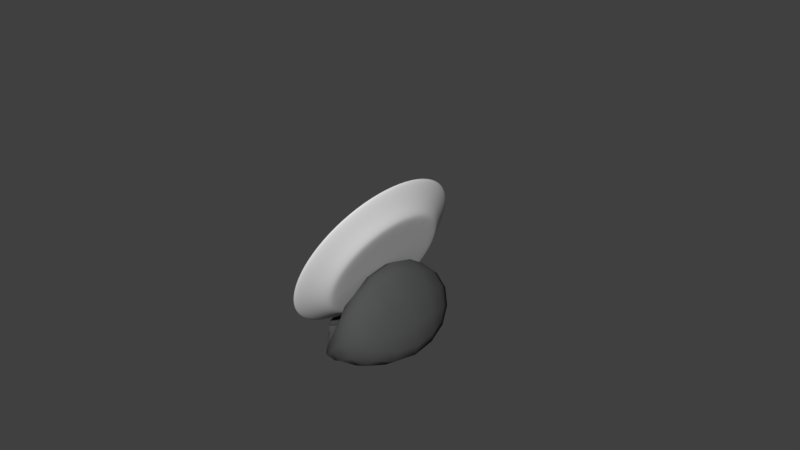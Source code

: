 # Source: Ornament.blend  (saved by Blender 2.79.0; exported with 4.5.12 LTS)
import bpy
from mathutils import Matrix  # noqa: F401  (used for matrix-valued properties, if any)

bpy.ops.wm.read_factory_settings(use_empty=True)
scene = bpy.context.scene
scene.name = 'Scene'

# ---- collections
col_collection_1 = bpy.data.collections.new('Collection 1'); scene.collection.children.link(col_collection_1)

# ---- materials (node trees are filled in below, after node groups)
mat_material_001 = bpy.data.materials.new('Material.001')
mat_material_001.alpha_threshold = 0.0
mat_material_001.use_transparent_shadow = False
mat_material_001.diffuse_color = (0.0838, 0.08714, 0.08463, 1.0)
mat_material_001.roughness = 0.5
mat_material_002 = bpy.data.materials.new('Material.002')
mat_material_002.alpha_threshold = 0.0
mat_material_002.use_transparent_shadow = False
mat_material_002.roughness = 0.5

# ---- material node trees

# ---- world
world_world = bpy.data.worlds.new('World'); scene.world = world_world
world_world.color = (0.05088, 0.05088, 0.05088)
world_world.use_sun_shadow = False
world_world.sun_shadow_jitter_overblur = 0.0
world_world.cycles.sampling_method = 'MANUAL'

# ---- cameras
cam_camera = bpy.data.cameras.new('Camera')
cam_camera.clip_end = 100.0
cam_camera.lens = 35.0
cam_camera.sensor_width = 32.0
cam_camera.sensor_height = 18.0
cam_camera.ortho_scale = 7.314
cam_camera.dof.focus_distance = 0.0
cam_camera.dof.aperture_fstop = 128.0

# ---- meshes
me_cube_001 = bpy.data.meshes.new('Cube.001')
me_cube_001.from_pydata([(-1.823, 0.0002833, -0.7518), (-1.781, 0.0002069, -0.7495), (-1.819, 0.05994, -0.7595), (-1.861, 0.0004494, -0.7615), (-1.819, -0.05921, -0.7595), (-1.775, -0.09011, -0.7564), (-1.775, 0.09066, -0.7564), (-1.856, 0.0398, -0.7689), (-1.856, -0.03873, -0.7689), (-0.7674, 0.9025, -0.448), (-0.9033, 0.9155, -0.6119), (-0.8683, 0.8421, -0.2589), (-0.645, 0.8194, -0.2892), (-0.6704, 0.8421, -0.6425), (-0.8245, 0.8545, -0.7574), (-0.9821, 0.8545, -0.4664), (-0.7566, 0.7639, -0.09431), (-0.5494, 0.7639, -0.5058), (-0.4711, 0.0, -0.05413), (-0.4906, 0.3507, -0.08043), (-0.6322, 0.0, 0.2099), (-0.4906, -0.3507, -0.08043), (-0.349, 0.0, -0.3708), (-0.381, 0.3264, -0.3666), (-0.6368, 0.3264, 0.1563), (-0.6368, -0.3264, 0.1563), (-0.381, -0.3264, -0.3666), (-0.7674, -0.9025, -0.448), (-0.645, -0.8194, -0.2892), (-0.8683, -0.8421, -0.2589), (-0.9033, -0.9154, -0.6119), (-0.6704, -0.8421, -0.6425), (-0.5494, -0.7639, -0.5058), (-0.7566, -0.7639, -0.09431), (-0.9821, -0.8544, -0.4664), (-0.8245, -0.8544, -0.7574), (-0.5161, 2.01e-05, -0.9365), (-0.5359, 0.3607, -0.9042), (-0.3701, 0.0, -0.8396), (-0.5359, -0.3606, -0.9042), (-0.7062, 8.041e-05, -0.9757), (-0.7194, 0.3663, -0.9515), (-0.4007, 0.3264, -0.8041), (-0.4007, -0.3264, -0.8041), (-0.7194, -0.3661, -0.9515), (-1.019, 1.639e-06, 0.04048), (-1.003, 0.3606, 0.002812), (-1.1, 6.557e-06, -0.2481), (-1.003, -0.3606, 0.002812), (-0.9199, 0.0, 0.2611), (-0.9054, 0.3264, 0.204), (-1.087, 0.3662, -0.2723), (-1.087, -0.3662, -0.2723), (-0.9054, -0.3264, 0.204), (-1.89, 0.001817, -0.8669), (-1.883, -0.01807, -0.8671), (-1.896, 0.001247, -0.8208), (-1.883, 0.02168, -0.8671), (-1.871, 0.002356, -0.9135), (-1.865, -0.01915, -0.9104), (-1.889, -0.02002, -0.8242), (-1.889, 0.02257, -0.8242), (-1.865, 0.02375, -0.9104), (-1.743, 0.002854, -0.9879), (-1.682, 0.002666, -0.992), (-1.745, -0.05551, -0.9801), (-1.795, 0.002902, -0.9761), (-1.745, 0.06104, -0.9801), (-1.685, 0.08582, -0.984), (-1.685, -0.08065, -0.984), (-1.795, -0.03698, -0.9688), (-1.795, 0.04259, -0.9688), (-1.782, 0.1443, -0.87), (-1.725, 0.2107, -0.8711), (-1.765, 0.1359, -0.9172), (-1.828, 0.0899, -0.8688), (-1.797, 0.1361, -0.8224), (-1.744, 0.2019, -0.8209), (-1.708, 0.1957, -0.9199), (-1.812, 0.08757, -0.9115), (-1.838, 0.0861, -0.8262), (-1.782, -0.1411, -0.87), (-1.725, -0.2078, -0.8711), (-1.797, -0.134, -0.8224), (-1.828, -0.08655, -0.8688), (-1.765, -0.1317, -0.9172), (-1.708, -0.1918, -0.9199), (-1.744, -0.2, -0.8209), (-1.838, -0.08372, -0.8262), (-1.812, -0.08327, -0.9115), (-1.237, -0.7568, -0.8721), (-1.145, -0.8272, -0.8323), (-1.27, -0.7087, -0.8237), (-1.318, -0.6782, -0.8834), (-1.205, -0.7056, -0.9202), (-1.104, -0.772, -0.8952), (-1.185, -0.772, -0.7695), (-1.347, -0.6422, -0.8379), (-1.29, -0.6301, -0.9275), (-1.531, -0.4412, -0.8773), (-1.463, -0.5189, -0.8791), (-1.554, -0.4484, -0.8304), (-1.598, -0.3614, -0.8749), (-1.509, -0.4004, -0.9235), (-1.438, -0.4747, -0.9248), (-1.488, -0.5154, -0.832), (-1.62, -0.3652, -0.8262), (-1.577, -0.3286, -0.9223), (-1.237, 0.7575, -0.8721), (-1.145, 0.8276, -0.8323), (-1.205, 0.7066, -0.9202), (-1.318, 0.6792, -0.8834), (-1.27, 0.7092, -0.8237), (-1.185, 0.7723, -0.7695), (-1.104, 0.7726, -0.8952), (-1.29, 0.6315, -0.9275), (-1.347, 0.6429, -0.8379), (-1.531, 0.4432, -0.8773), (-1.463, 0.5205, -0.8791), (-1.509, 0.4031, -0.9235), (-1.598, 0.3636, -0.8749), (-1.554, 0.4497, -0.8304), (-1.488, 0.5165, -0.832), (-1.438, 0.4769, -0.9248), (-1.577, 0.3317, -0.9223), (-1.62, 0.3667, -0.8262), (-1.157, 0.0006611, -0.992), (-1.044, 0.0004021, -0.9895), (-1.163, -0.302, -0.984), (-1.248, 0.0009558, -0.9928), (-1.163, 0.3033, -0.984), (-1.05, 0.3314, -0.979), (-1.05, -0.3306, -0.979), (-1.253, -0.2695, -0.9855), (-1.253, 0.2713, -0.9855), (-1.475, 0.001852, -0.9924), (-1.402, 0.001563, -0.9925), (-1.479, -0.1705, -0.9847), (-1.546, 0.002133, -0.9922), (-1.479, 0.1741, -0.9847), (-1.406, 0.2055, -0.985), (-1.406, -0.2025, -0.985), (-1.55, -0.1396, -0.9845), (-1.55, 0.1437, -0.9845), (-1.314, 5.149e-05, -0.7523), (-1.246, 3.279e-05, -0.6752), (-1.31, 0.3056, -0.7599), (-1.376, 6.828e-05, -0.7748), (-1.31, -0.3054, -0.7599), (-1.239, -0.3309, -0.6856), (-1.239, 0.331, -0.6856), (-1.377, 0.2823, -0.7804), (-1.377, -0.2821, -0.7804), (-1.59, -0.4288, -0.7592), (-1.585, -0.4335, -0.7692), (-1.541, -0.4464, -0.762), (-1.592, -0.4255, -0.757), (-1.639, -0.3569, -0.7557), (-1.641, -0.3562, -0.7644), (-1.529, -0.4647, -0.7712), (-1.545, -0.4386, -0.7601), (-1.639, -0.3557, -0.754), (-1.482, 6.941e-05, -0.7764), (-1.477, 6.815e-05, -0.7716), (-1.49, 0.1956, -0.7759), (-1.494, 7.22e-05, -0.7807), (-1.49, -0.1954, -0.7759), (-1.484, -0.2066, -0.7711), (-1.484, 0.2067, -0.7711), (-1.501, 0.1696, -0.78), (-1.501, -0.1694, -0.78), (-1.469, 6.949e-05, -0.7642), (-1.454, 7.572e-05, -0.7664), (-1.476, 0.2186, -0.7643), (-1.474, 6.751e-05, -0.7646), (-1.476, -0.2184, -0.7643), (-1.461, -0.2363, -0.7682), (-1.461, 0.2365, -0.7682), (-1.482, 0.2118, -0.7641), (-1.482, -0.2116, -0.7641), (-1.59, 0.429, -0.7592), (-1.585, 0.4339, -0.7692), (-1.639, 0.3571, -0.7557), (-1.592, 0.4257, -0.757), (-1.541, 0.4466, -0.762), (-1.529, 0.465, -0.7712), (-1.641, 0.3566, -0.7644), (-1.639, 0.3559, -0.754), (-1.545, 0.4388, -0.7601), (-1.713, 0.0001285, -0.7485), (-1.723, 0.0001486, -0.7493), (-1.705, -0.1288, -0.7496), (-1.71, 0.0001216, -0.7495), (-1.705, 0.1291, -0.7496), (-1.715, 0.1282, -0.7523), (-1.715, -0.1278, -0.7523), (-1.702, -0.1287, -0.75), (-1.702, 0.1289, -0.75), (-1.592, 9.458e-05, -0.782), (-1.551, 8.517e-05, -0.7838), (-1.592, 0.148, -0.7811), (-1.633, 0.000104, -0.7785), (-1.592, -0.1478, -0.7811), (-1.554, -0.1468, -0.7828), (-1.554, 0.147, -0.7828), (-1.63, 0.1294, -0.7779), (-1.63, -0.1292, -0.7779), (-1.592, 0.3959, -0.7694), (-1.592, 0.4156, -0.7642), (-1.636, 0.3323, -0.7665), (-1.592, 0.352, -0.7745), (-1.548, 0.4067, -0.7721), (-1.546, 0.4283, -0.7671), (-1.638, 0.3474, -0.7612), (-1.631, 0.2999, -0.7716), (-1.553, 0.3572, -0.7766), (-1.701, 0.0001197, -0.7623), (-1.707, 0.000121, -0.7567), (-1.694, -0.121, -0.7627), (-1.689, 0.000117, -0.7682), (-1.694, 0.1213, -0.7627), (-1.699, 0.1258, -0.7572), (-1.699, -0.1256, -0.7572), (-1.683, -0.112, -0.7683), (-1.683, 0.1122, -0.7683), (-1.592, -0.3957, -0.7694), (-1.592, -0.4154, -0.7642), (-1.548, -0.4065, -0.7721), (-1.592, -0.3518, -0.7745), (-1.636, -0.3321, -0.7665), (-1.638, -0.3472, -0.7612), (-1.546, -0.4282, -0.7671), (-1.553, -0.3571, -0.7766), (-1.631, -0.2996, -0.7716), (-0.9059, 0.3532, -0.9688), (-0.8967, 0.000201, -0.9844), (-0.9059, -0.3528, -0.9688), (-0.9797, -0.8235, -0.8439), (-1.035, -0.8823, -0.7503), (-1.09, -0.8235, -0.6566), (-1.164, -0.3529, -0.5317), (-1.173, 1.639e-05, -0.5161), (-1.164, 0.353, -0.5317), (-1.09, 0.8237, -0.6566), (-1.035, 0.8826, -0.7503), (-0.9797, 0.8238, -0.8439), (-0.4684, 0.599, -0.6941), (-0.5893, 0.6613, -0.8066), (-0.7588, 0.6714, -0.8787), (-1.048, 0.6714, -0.3451), (-0.9534, 0.6613, -0.1003), (-0.8536, 0.599, 0.07231), (-0.6714, 0.599, 0.03992), (-0.5486, 0.6432, -0.1589), (-0.455, 0.599, -0.3972), (-0.3403, -0.3021, -0.6314), (-0.303, 0.0, -0.6595), (-0.3403, 0.3021, -0.6314), (-0.7862, 0.3021, 0.2742), (-0.7943, 0.0, 0.3416), (-0.7862, -0.3021, 0.2742), (-0.6714, -0.599, 0.03992), (-0.5486, -0.6432, -0.1589), (-0.455, -0.599, -0.3972), (-0.7588, -0.6713, -0.8787), (-0.5893, -0.6613, -0.8066), (-0.4684, -0.599, -0.6941), (-0.8536, -0.599, 0.07231), (-0.9534, -0.6613, -0.1003), (-1.048, -0.6713, -0.3451), (-1.834, 0.03024, -0.9467), (-1.838, 0.002754, -0.9525), (-1.834, -0.02491, -0.9467), (-1.846, -0.04597, -0.9076), (-1.863, -0.04515, -0.8677), (-1.869, -0.04656, -0.8282), (-1.88, -0.02643, -0.7891), (-1.887, 0.0007542, -0.783), (-1.88, 0.02806, -0.7891), (-1.869, 0.04913, -0.8282), (-1.863, 0.04865, -0.8677), (-1.846, 0.05037, -0.9076), (-1.761, 0.1637, -0.7793), (-1.81, 0.1089, -0.7828), (-1.846, 0.07109, -0.7907), (-1.37, -0.5132, -0.8005), (-1.296, -0.559, -0.7834), (-1.219, -0.6066, -0.7171), (-1.693, -0.1501, -0.96), (-1.752, -0.1038, -0.9565), (-1.798, -0.06854, -0.9472), (-1.267, 0.4966, -0.9638), (-1.179, 0.5554, -0.9601), (-1.071, 0.6072, -0.9476), (-1.219, 0.6068, -0.7171), (-1.296, 0.5592, -0.7834), (-1.37, 0.5135, -0.8005), (-1.512, 0.4897, -0.7929), (-1.574, 0.4407, -0.7915), (-1.636, 0.3584, -0.786), (-1.846, -0.06953, -0.7907), (-1.81, -0.1076, -0.7828), (-1.761, -0.1627, -0.7793), (-1.636, -0.3576, -0.786), (-1.574, -0.44, -0.7915), (-1.512, -0.4891, -0.7929), (-1.071, -0.6065, -0.9476), (-1.179, -0.5543, -0.9601), (-1.267, -0.4949, -0.9638), (-1.418, -0.3726, -0.9624), (-1.49, -0.3142, -0.9618), (-1.56, -0.2577, -0.9611), (-1.798, 0.07363, -0.9472), (-1.752, 0.1088, -0.9565), (-1.693, 0.1548, -0.96), (-1.56, 0.2614, -0.9611), (-1.49, 0.3175, -0.9618), (-1.418, 0.3753, -0.9624), (-1.42, -0.5765, -0.8335), (-1.392, -0.597, -0.8809), (-1.365, -0.5512, -0.9262), (-1.684, -0.2782, -0.8221), (-1.663, -0.2825, -0.8727), (-1.644, -0.259, -0.9211), (-1.365, 0.553, -0.9262), (-1.392, 0.5984, -0.8809), (-1.42, 0.5774, -0.8335), (-1.644, 0.2625, -0.9211), (-1.663, 0.2851, -0.8727), (-1.684, 0.2798, -0.8221), (-1.33, -0.2355, -0.9852), (-1.326, 0.001264, -0.9926), (-1.33, 0.2379, -0.9852), (-1.618, -0.1096, -0.9842), (-1.615, 0.002404, -0.9921), (-1.618, 0.1143, -0.9842), (-1.43, 0.2597, -0.7742), (-1.425, 7.805e-05, -0.7702), (-1.43, -0.2595, -0.7742), (-1.736, 0.118, -0.7554), (-1.744, 0.0001766, -0.7501), (-1.736, -0.1176, -0.7554), (-1.545, 0.4349, -0.7627), (-1.592, 0.4219, -0.7597), (-1.638, 0.3527, -0.7567), (-1.638, -0.3525, -0.7567), (-1.592, -0.4217, -0.7597), (-1.545, -0.4347, -0.7627), (-1.483, 0.2099, -0.7667), (-1.475, 6.775e-05, -0.7672), (-1.483, -0.2097, -0.7667), (-1.701, 0.1277, -0.7527), (-1.709, 0.0001214, -0.7522), (-1.701, -0.1275, -0.7527), (-1.485, -0.4116, -0.7708), (-1.5, -0.3847, -0.7638), (-1.505, -0.3742, -0.7626), (-1.678, -0.2498, -0.7515), (-1.681, -0.2503, -0.7523), (-1.687, -0.2489, -0.7584), (-1.485, 0.4119, -0.7708), (-1.5, 0.3849, -0.7638), (-1.505, 0.3744, -0.7626), (-1.687, 0.2493, -0.7584), (-1.681, 0.2506, -0.7523), (-1.678, 0.25, -0.7515), (-1.556, 0.273, -0.7803), (-1.592, 0.273, -0.7786), (-1.627, 0.2366, -0.7757), (-1.627, -0.2364, -0.7757), (-1.592, -0.2728, -0.7786), (-1.556, -0.2729, -0.7803), (-1.521, 0.1472, -0.7825), (-1.516, 7.722e-05, -0.7835), (-1.521, -0.1471, -0.7825), (-1.662, 0.1109, -0.7735), (-1.667, 0.0001119, -0.7738), (-1.662, -0.1106, -0.7735), (-1.507, 0.3655, -0.7696), (-1.511, 0.3461, -0.7744), (-1.52, 0.3012, -0.7784), (-1.52, -0.3011, -0.7784), (-1.511, -0.3459, -0.7744), (-1.507, -0.3653, -0.7696), (-1.676, 0.2441, -0.7587), (-1.672, 0.2346, -0.764), (-1.663, 0.2152, -0.7692), (-1.676, -0.2439, -0.7587), (-1.672, -0.2344, -0.764), (-1.663, -0.215, -0.7692), (-0.9336, -0.647, -0.922), (-1.136, -0.647, -0.5785), (-0.9336, 0.6473, -0.922), (-1.136, 0.6471, -0.5785), (-0.4138, -0.5093, -0.5794), (-0.7718, -0.5093, 0.1422), (-0.4138, 0.5093, -0.5794), (-0.7718, 0.5093, 0.1422), (-1.827, 0.05145, -0.935), (-1.827, -0.04647, -0.935), (-1.867, -0.04751, -0.8014), (-1.867, 0.0494, -0.8014), (-1.447, 0.4826, -0.7889), (-1.704, 0.2426, -0.7744), (-1.704, -0.2419, -0.7744), (-1.447, -0.4822, -0.7889), (-1.343, -0.4328, -0.9631), (-1.628, -0.203, -0.9605), (-1.628, 0.2072, -0.9605), (-1.343, 0.435, -0.9631), (-1.506, 0.371, -0.7652), (-1.677, 0.2478, -0.7542), (-1.677, -0.2476, -0.7542), (-1.506, -0.3709, -0.7652), (-1.531, 0.2458, -0.7806), (-1.652, 0.1899, -0.7728), (-1.652, -0.1897, -0.7728), (-1.531, -0.2456, -0.7806)], [], [(0, 4, 5, 1), (1, 5, 341, 340), (4, 301, 302, 5), (5, 302, 404, 341), (0, 1, 6, 2), (2, 6, 282, 283), (1, 340, 339, 6), (6, 339, 403, 282), (0, 2, 7, 3), (3, 7, 278, 277), (2, 283, 284, 7), (7, 284, 401, 278), (0, 3, 8, 4), (4, 8, 300, 301), (3, 277, 276, 8), (8, 276, 400, 300), (9, 13, 14, 10), (10, 14, 245, 244), (13, 247, 248, 14), (14, 248, 392, 245), (9, 10, 15, 11), (11, 15, 249, 250), (10, 244, 243, 15), (15, 243, 393, 249), (9, 11, 16, 12), (12, 16, 252, 253), (11, 250, 251, 16), (16, 251, 397, 252), (9, 12, 17, 13), (13, 17, 246, 247), (12, 253, 254, 17), (17, 254, 396, 246), (18, 22, 23, 19), (19, 23, 254, 253), (22, 256, 257, 23), (23, 257, 396, 254), (18, 19, 24, 20), (20, 24, 258, 259), (19, 253, 252, 24), (24, 252, 397, 258), (18, 20, 25, 21), (21, 25, 261, 262), (20, 259, 260, 25), (25, 260, 395, 261), (18, 21, 26, 22), (22, 26, 255, 256), (21, 262, 263, 26), (26, 263, 394, 255), (27, 31, 32, 28), (28, 32, 263, 262), (31, 265, 266, 32), (32, 266, 394, 263), (27, 28, 33, 29), (29, 33, 267, 268), (28, 262, 261, 33), (33, 261, 395, 267), (27, 29, 34, 30), (30, 34, 239, 238), (29, 268, 269, 34), (34, 269, 391, 239), (27, 30, 35, 31), (31, 35, 264, 265), (30, 238, 237, 35), (35, 237, 390, 264), (36, 40, 41, 37), (37, 41, 248, 247), (40, 235, 234, 41), (41, 234, 392, 248), (36, 37, 42, 38), (38, 42, 257, 256), (37, 247, 246, 42), (42, 246, 396, 257), (36, 38, 43, 39), (39, 43, 266, 265), (38, 256, 255, 43), (43, 255, 394, 266), (36, 39, 44, 40), (40, 44, 236, 235), (39, 265, 264, 44), (44, 264, 390, 236), (45, 49, 50, 46), (46, 50, 251, 250), (49, 259, 258, 50), (50, 258, 397, 251), (45, 46, 51, 47), (47, 51, 242, 241), (46, 250, 249, 51), (51, 249, 393, 242), (45, 47, 52, 48), (48, 52, 269, 268), (47, 241, 240, 52), (52, 240, 391, 269), (45, 48, 53, 49), (49, 53, 260, 259), (48, 268, 267, 53), (53, 267, 395, 260), (54, 58, 59, 55), (55, 59, 273, 274), (58, 271, 272, 59), (59, 272, 399, 273), (54, 55, 60, 56), (56, 60, 276, 277), (55, 274, 275, 60), (60, 275, 400, 276), (54, 56, 61, 57), (57, 61, 279, 280), (56, 277, 278, 61), (61, 278, 401, 279), (54, 57, 62, 58), (58, 62, 270, 271), (57, 280, 281, 62), (62, 281, 398, 270), (63, 67, 68, 64), (64, 68, 335, 334), (67, 313, 314, 68), (68, 314, 408, 335), (63, 64, 69, 65), (65, 69, 288, 289), (64, 334, 333, 69), (69, 333, 407, 288), (63, 65, 70, 66), (66, 70, 272, 271), (65, 289, 290, 70), (70, 290, 399, 272), (63, 66, 71, 67), (67, 71, 312, 313), (66, 271, 270, 71), (71, 270, 398, 312), (72, 76, 77, 73), (73, 77, 329, 328), (76, 283, 282, 77), (77, 282, 403, 329), (72, 73, 78, 74), (74, 78, 314, 313), (73, 328, 327, 78), (78, 327, 408, 314), (72, 74, 79, 75), (75, 79, 281, 280), (74, 313, 312, 79), (79, 312, 398, 281), (72, 75, 80, 76), (76, 80, 284, 283), (75, 280, 279, 80), (80, 279, 401, 284), (81, 85, 86, 82), (82, 86, 323, 322), (85, 289, 288, 86), (86, 288, 407, 323), (81, 82, 87, 83), (83, 87, 302, 301), (82, 322, 321, 87), (87, 321, 404, 302), (81, 83, 88, 84), (84, 88, 275, 274), (83, 301, 300, 88), (88, 300, 400, 275), (81, 84, 89, 85), (85, 89, 290, 289), (84, 274, 273, 89), (89, 273, 399, 290), (90, 94, 95, 91), (91, 95, 237, 238), (94, 307, 306, 95), (95, 306, 390, 237), (90, 91, 96, 92), (92, 96, 287, 286), (91, 238, 239, 96), (96, 239, 391, 287), (90, 92, 97, 93), (93, 97, 318, 319), (92, 286, 285, 97), (97, 285, 405, 318), (90, 93, 98, 94), (94, 98, 308, 307), (93, 319, 320, 98), (98, 320, 406, 308), (99, 103, 104, 100), (100, 104, 320, 319), (103, 310, 309, 104), (104, 309, 406, 320), (99, 100, 105, 101), (101, 105, 305, 304), (100, 319, 318, 105), (105, 318, 405, 305), (99, 101, 106, 102), (102, 106, 321, 322), (101, 304, 303, 106), (106, 303, 404, 321), (99, 102, 107, 103), (103, 107, 311, 310), (102, 322, 323, 107), (107, 323, 407, 311), (108, 112, 113, 109), (109, 113, 243, 244), (112, 295, 294, 113), (113, 294, 393, 243), (108, 109, 114, 110), (110, 114, 293, 292), (109, 244, 245, 114), (114, 245, 392, 293), (108, 110, 115, 111), (111, 115, 324, 325), (110, 292, 291, 115), (115, 291, 409, 324), (108, 111, 116, 112), (112, 116, 296, 295), (111, 325, 326, 116), (116, 326, 402, 296), (117, 121, 122, 118), (118, 122, 326, 325), (121, 298, 297, 122), (122, 297, 402, 326), (117, 118, 123, 119), (119, 123, 317, 316), (118, 325, 324, 123), (123, 324, 409, 317), (117, 119, 124, 120), (120, 124, 327, 328), (119, 316, 315, 124), (124, 315, 408, 327), (117, 120, 125, 121), (121, 125, 299, 298), (120, 328, 329, 125), (125, 329, 403, 299), (126, 130, 131, 127), (127, 131, 234, 235), (130, 292, 293, 131), (131, 293, 392, 234), (126, 127, 132, 128), (128, 132, 306, 307), (127, 235, 236, 132), (132, 236, 390, 306), (126, 128, 133, 129), (129, 133, 330, 331), (128, 307, 308, 133), (133, 308, 406, 330), (126, 129, 134, 130), (130, 134, 291, 292), (129, 331, 332, 134), (134, 332, 409, 291), (135, 139, 140, 136), (136, 140, 332, 331), (139, 316, 317, 140), (140, 317, 409, 332), (135, 136, 141, 137), (137, 141, 309, 310), (136, 331, 330, 141), (141, 330, 406, 309), (135, 137, 142, 138), (138, 142, 333, 334), (137, 310, 311, 142), (142, 311, 407, 333), (135, 138, 143, 139), (139, 143, 315, 316), (138, 334, 335, 143), (143, 335, 408, 315), (144, 148, 149, 145), (145, 149, 240, 241), (148, 286, 287, 149), (149, 287, 391, 240), (144, 145, 150, 146), (146, 150, 294, 295), (145, 241, 242, 150), (150, 242, 393, 294), (144, 146, 151, 147), (147, 151, 336, 337), (146, 295, 296, 151), (151, 296, 402, 336), (144, 147, 152, 148), (148, 152, 285, 286), (147, 337, 338, 152), (152, 338, 405, 285), (153, 157, 158, 154), (154, 158, 303, 304), (157, 358, 359, 158), (158, 359, 404, 303), (153, 154, 159, 155), (155, 159, 354, 355), (154, 304, 305, 159), (159, 305, 405, 354), (153, 155, 160, 156), (156, 160, 347, 346), (155, 355, 356, 160), (160, 356, 413, 347), (153, 156, 161, 157), (157, 161, 357, 358), (156, 346, 345, 161), (161, 345, 412, 357), (162, 166, 167, 163), (163, 167, 350, 349), (166, 382, 383, 167), (167, 383, 413, 350), (162, 163, 168, 164), (164, 168, 378, 379), (163, 349, 348, 168), (168, 348, 410, 378), (162, 164, 169, 165), (165, 169, 372, 373), (164, 379, 380, 169), (169, 380, 414, 372), (162, 165, 170, 166), (166, 170, 381, 382), (165, 373, 374, 170), (170, 374, 417, 381), (171, 175, 176, 172), (172, 176, 338, 337), (175, 355, 354, 176), (176, 354, 405, 338), (171, 172, 177, 173), (173, 177, 360, 361), (172, 337, 336, 177), (177, 336, 402, 360), (171, 173, 178, 174), (174, 178, 348, 349), (173, 361, 362, 178), (178, 362, 410, 348), (171, 174, 179, 175), (175, 179, 356, 355), (174, 349, 350, 179), (179, 350, 413, 356), (180, 184, 185, 181), (181, 185, 297, 298), (184, 361, 360, 185), (185, 360, 402, 297), (180, 181, 186, 182), (182, 186, 363, 364), (181, 298, 299, 186), (186, 299, 403, 363), (180, 182, 187, 183), (183, 187, 344, 343), (182, 364, 365, 187), (187, 365, 411, 344), (180, 183, 188, 184), (184, 188, 362, 361), (183, 343, 342, 188), (188, 342, 410, 362), (189, 193, 194, 190), (190, 194, 339, 340), (193, 364, 363, 194), (194, 363, 403, 339), (189, 190, 195, 191), (191, 195, 359, 358), (190, 340, 341, 195), (195, 341, 404, 359), (189, 191, 196, 192), (192, 196, 353, 352), (191, 358, 357, 196), (196, 357, 412, 353), (189, 192, 197, 193), (193, 197, 365, 364), (192, 352, 351, 197), (197, 351, 411, 365), (198, 202, 203, 199), (199, 203, 374, 373), (202, 370, 371, 203), (203, 371, 417, 374), (198, 199, 204, 200), (200, 204, 366, 367), (199, 373, 372, 204), (204, 372, 414, 366), (198, 200, 205, 201), (201, 205, 375, 376), (200, 367, 368, 205), (205, 368, 415, 375), (198, 201, 206, 202), (202, 206, 369, 370), (201, 376, 377, 206), (206, 377, 416, 369), (207, 211, 212, 208), (208, 212, 342, 343), (211, 379, 378, 212), (212, 378, 410, 342), (207, 208, 213, 209), (209, 213, 384, 385), (208, 343, 344, 213), (213, 344, 411, 384), (207, 209, 214, 210), (210, 214, 368, 367), (209, 385, 386, 214), (214, 386, 415, 368), (207, 210, 215, 211), (211, 215, 380, 379), (210, 367, 366, 215), (215, 366, 414, 380), (216, 220, 221, 217), (217, 221, 351, 352), (220, 385, 384, 221), (221, 384, 411, 351), (216, 217, 222, 218), (218, 222, 387, 388), (217, 352, 353, 222), (222, 353, 412, 387), (216, 218, 223, 219), (219, 223, 377, 376), (218, 388, 389, 223), (223, 389, 416, 377), (216, 219, 224, 220), (220, 224, 386, 385), (219, 376, 375, 224), (224, 375, 415, 386), (225, 229, 230, 226), (226, 230, 345, 346), (229, 388, 387, 230), (230, 387, 412, 345), (225, 226, 231, 227), (227, 231, 383, 382), (226, 346, 347, 231), (231, 347, 413, 383), (225, 227, 232, 228), (228, 232, 371, 370), (227, 382, 381, 232), (232, 381, 417, 371), (225, 228, 233, 229), (229, 233, 389, 388), (228, 370, 369, 233), (233, 369, 416, 389)])
me_cube_001.polygons.foreach_set('use_smooth', [True] * 416)
_uv = me_cube_001.uv_layers.new(name='UVMap')
_uv.uv.foreach_set('vector', [0.4403, 0.9229, 0.4403, 0.909, 0.4467, 0.902, 0.4467, 0.9229, 0.4467, 0.9229, 0.4467, 0.902, 0.4531, 0.895, 0.4531, 0.9229, 0.4403, 0.909, 0.4403, 0.8951, 0.4467, 0.8811, 0.4467, 0.902, 0.4467, 0.902, 0.4467, 0.8811, 0.4531, 0.8671, 0.4531, 0.895, 0.4403, 0.9229, 0.4467, 0.9229, 0.4467, 0.9439, 0.4403, 0.9368, 0.4403, 0.9368, 0.4467, 0.9439, 0.4467, 0.9648, 0.4403, 0.9508, 0.4467, 0.9229, 0.4531, 0.9229, 0.4531, 0.9509, 0.4467, 0.9439, 0.4467, 0.9439, 0.4531, 0.9509, 0.4531, 0.9788, 0.4467, 0.9648, 0.4403, 0.9229, 0.4403, 0.9368, 0.4339, 0.9298, 0.4339, 0.9229, 0.4339, 0.9229, 0.4339, 0.9298, 0.4275, 0.9228, 0.4275, 0.9229, 0.4403, 0.9368, 0.4403, 0.9508, 0.4339, 0.9367, 0.4339, 0.9298, 0.4339, 0.9298, 0.4339, 0.9367, 0.4275, 0.9227, 0.4275, 0.9228, 0.4403, 0.9229, 0.4339, 0.9229, 0.4339, 0.916, 0.4403, 0.909, 0.4403, 0.909, 0.4339, 0.916, 0.4339, 0.9091, 0.4403, 0.8951, 0.4339, 0.9229, 0.4275, 0.9229, 0.4275, 0.923, 0.4339, 0.916, 0.4339, 0.916, 0.4275, 0.923, 0.4275, 0.9231, 0.4339, 0.9091, 0.8904, 0.7068, 0.892, 0.7668, 0.8473, 0.7684, 0.8449, 0.7318, 0.8449, 0.7318, 0.8473, 0.7684, 0.8026, 0.77, 0.7994, 0.7568, 0.892, 0.7668, 0.8936, 0.8268, 0.8497, 0.8051, 0.8473, 0.7684, 0.8473, 0.7684, 0.8497, 0.8051, 0.8058, 0.7833, 0.8026, 0.77, 0.8904, 0.7068, 0.8449, 0.7318, 0.8425, 0.6952, 0.8888, 0.6468, 0.8888, 0.6468, 0.8425, 0.6952, 0.8402, 0.6586, 0.8872, 0.5868, 0.8449, 0.7318, 0.7994, 0.7568, 0.7963, 0.7436, 0.8425, 0.6952, 0.8425, 0.6952, 0.7963, 0.7436, 0.7931, 0.7304, 0.8402, 0.6586, 0.8904, 0.7068, 0.8888, 0.6468, 0.9351, 0.5984, 0.9359, 0.6818, 0.9359, 0.6818, 0.9351, 0.5984, 0.9814, 0.55, 0.9814, 0.6568, 0.8888, 0.6468, 0.8872, 0.5868, 0.9343, 0.515, 0.9351, 0.5984, 0.9351, 0.5984, 0.9343, 0.515, 0.9814, 0.4432, 0.9814, 0.55, 0.8904, 0.7068, 0.9359, 0.6818, 0.9367, 0.7652, 0.892, 0.7668, 0.892, 0.7668, 0.9367, 0.7652, 0.9375, 0.8486, 0.8936, 0.8268, 0.9359, 0.6818, 0.9814, 0.6568, 0.9814, 0.7636, 0.9367, 0.7652, 0.9367, 0.7652, 0.9814, 0.7636, 0.9814, 0.8704, 0.9375, 0.8486, 0.2045, 0.2301, 0.2045, 0.1247, 0.2974, 0.1247, 0.2974, 0.2301, 0.2974, 0.2301, 0.2974, 0.1247, 0.3904, 0.1247, 0.3904, 0.2301, 0.2045, 0.1247, 0.2045, 0.01927, 0.2974, 0.01927, 0.2974, 0.1247, 0.2974, 0.1247, 0.2974, 0.01927, 0.3904, 0.01927, 0.3904, 0.1247, 0.2045, 0.2301, 0.2974, 0.2301, 0.2974, 0.3355, 0.2045, 0.3355, 0.2045, 0.3355, 0.2974, 0.3355, 0.2974, 0.4409, 0.2045, 0.4409, 0.2974, 0.2301, 0.3904, 0.2301, 0.3904, 0.3355, 0.2974, 0.3355, 0.2974, 0.3355, 0.3904, 0.3355, 0.3904, 0.4409, 0.2974, 0.4409, 0.2045, 0.2301, 0.2045, 0.3355, 0.1115, 0.3355, 0.1115, 0.2301, 0.1115, 0.2301, 0.1115, 0.3355, 0.01859, 0.3355, 0.01859, 0.2301, 0.2045, 0.3355, 0.2045, 0.4409, 0.1115, 0.4409, 0.1115, 0.3355, 0.1115, 0.3355, 0.1115, 0.4409, 0.01859, 0.4409, 0.01859, 0.3355, 0.2045, 0.2301, 0.1115, 0.2301, 0.1115, 0.1247, 0.2045, 0.1247, 0.2045, 0.1247, 0.1115, 0.1247, 0.1115, 0.01927, 0.2045, 0.01927, 0.1115, 0.2301, 0.01859, 0.2301, 0.01859, 0.1247, 0.1115, 0.1247, 0.1115, 0.1247, 0.01859, 0.1247, 0.01859, 0.01927, 0.1115, 0.01927, 0.1159, 0.6431, 0.1175, 0.5831, 0.1622, 0.5847, 0.1614, 0.6681, 0.1614, 0.6681, 0.1622, 0.5847, 0.2069, 0.5863, 0.2069, 0.6931, 0.1175, 0.5831, 0.1191, 0.5231, 0.163, 0.5013, 0.1622, 0.5847, 0.1622, 0.5847, 0.163, 0.5013, 0.2069, 0.4795, 0.2069, 0.5863, 0.1159, 0.6431, 0.1614, 0.6681, 0.1606, 0.7515, 0.1143, 0.7031, 0.1143, 0.7031, 0.1606, 0.7515, 0.1598, 0.8349, 0.1128, 0.7631, 0.1614, 0.6681, 0.2069, 0.6931, 0.2069, 0.7999, 0.1606, 0.7515, 0.1606, 0.7515, 0.2069, 0.7999, 0.2069, 0.9067, 0.1598, 0.8349, 0.1159, 0.6431, 0.1143, 0.7031, 0.06805, 0.6547, 0.07042, 0.6181, 0.07042, 0.6181, 0.06805, 0.6547, 0.02176, 0.6063, 0.02493, 0.5931, 0.1143, 0.7031, 0.1128, 0.7631, 0.06567, 0.6913, 0.06805, 0.6547, 0.06805, 0.6547, 0.06567, 0.6913, 0.01859, 0.6196, 0.02176, 0.6063, 0.1159, 0.6431, 0.07042, 0.6181, 0.0728, 0.5815, 0.1175, 0.5831, 0.1175, 0.5831, 0.0728, 0.5815, 0.07518, 0.5448, 0.1191, 0.5231, 0.07042, 0.6181, 0.02493, 0.5931, 0.0281, 0.5799, 0.0728, 0.5815, 0.0728, 0.5815, 0.0281, 0.5799, 0.03127, 0.5666, 0.07518, 0.5448, 0.6889, 0.2119, 0.6465, 0.2119, 0.6465, 0.1179, 0.6889, 0.1162, 0.6889, 0.1162, 0.6465, 0.1179, 0.6465, 0.02377, 0.6889, 0.02039, 0.6465, 0.2119, 0.6104, 0.2119, 0.6104, 0.1212, 0.6465, 0.1179, 0.6465, 0.1179, 0.6104, 0.1212, 0.6104, 0.03053, 0.6465, 0.02377, 0.6889, 0.2119, 0.6889, 0.1162, 0.7355, 0.1156, 0.7355, 0.212, 0.7355, 0.212, 0.7355, 0.1156, 0.7842, 0.1156, 0.7842, 0.212, 0.6889, 0.1162, 0.6889, 0.02039, 0.7355, 0.01927, 0.7355, 0.1156, 0.7355, 0.1156, 0.7355, 0.01927, 0.7842, 0.01927, 0.7842, 0.1156, 0.6889, 0.2119, 0.7355, 0.212, 0.7355, 0.3083, 0.6889, 0.3077, 0.6889, 0.3077, 0.7355, 0.3083, 0.7355, 0.4046, 0.6889, 0.4035, 0.7355, 0.212, 0.7842, 0.212, 0.7842, 0.3083, 0.7355, 0.3083, 0.7355, 0.3083, 0.7842, 0.3083, 0.7842, 0.4046, 0.7355, 0.4046, 0.6889, 0.2119, 0.6889, 0.3077, 0.6465, 0.306, 0.6465, 0.2119, 0.6465, 0.2119, 0.6465, 0.306, 0.6104, 0.3026, 0.6104, 0.2119, 0.6889, 0.3077, 0.6889, 0.4035, 0.6465, 0.4001, 0.6465, 0.306, 0.6465, 0.306, 0.6465, 0.4001, 0.6104, 0.3933, 0.6104, 0.3026, 0.5917, 0.6359, 0.5096, 0.6359, 0.5096, 0.5395, 0.5917, 0.5395, 0.5917, 0.5395, 0.5096, 0.5395, 0.5096, 0.4432, 0.5917, 0.4432, 0.5096, 0.6359, 0.4275, 0.6359, 0.4275, 0.5395, 0.5096, 0.5395, 0.5096, 0.5395, 0.4275, 0.5395, 0.4275, 0.4432, 0.5096, 0.4432, 0.5917, 0.6359, 0.5917, 0.5395, 0.6738, 0.5395, 0.6738, 0.6359, 0.6738, 0.6359, 0.6738, 0.5395, 0.7559, 0.5395, 0.7559, 0.6359, 0.5917, 0.5395, 0.5917, 0.4432, 0.6738, 0.4432, 0.6738, 0.5395, 0.6738, 0.5395, 0.6738, 0.4432, 0.7559, 0.4432, 0.7559, 0.5395, 0.5917, 0.6359, 0.6738, 0.6359, 0.6738, 0.7322, 0.5917, 0.7322, 0.5917, 0.7322, 0.6738, 0.7322, 0.6738, 0.8285, 0.5917, 0.8285, 0.6738, 0.6359, 0.7559, 0.6359, 0.7559, 0.7322, 0.6738, 0.7322, 0.6738, 0.7322, 0.7559, 0.7322, 0.7559, 0.8285, 0.6738, 0.8285, 0.5917, 0.6359, 0.5917, 0.7322, 0.5096, 0.7322, 0.5096, 0.6359, 0.5096, 0.6359, 0.5096, 0.7322, 0.4275, 0.7322, 0.4275, 0.6359, 0.5917, 0.7322, 0.5917, 0.8285, 0.5096, 0.8285, 0.5096, 0.7322, 0.5096, 0.7322, 0.5096, 0.8285, 0.4275, 0.8285, 0.4275, 0.7322, 0.2693, 0.6718, 0.2818, 0.6716, 0.2819, 0.6752, 0.2694, 0.6753, 0.2694, 0.6753, 0.2819, 0.6752, 0.2822, 0.6806, 0.2697, 0.6806, 0.2818, 0.6716, 0.2944, 0.6715, 0.2944, 0.6751, 0.2819, 0.6752, 0.2819, 0.6752, 0.2944, 0.6751, 0.2946, 0.6805, 0.2822, 0.6806, 0.2693, 0.6718, 0.2694, 0.6753, 0.2569, 0.6755, 0.2568, 0.672, 0.2568, 0.672, 0.2569, 0.6755, 0.2444, 0.6756, 0.2442, 0.6721, 0.2694, 0.6753, 0.2697, 0.6806, 0.2573, 0.6807, 0.2569, 0.6755, 0.2569, 0.6755, 0.2573, 0.6807, 0.2448, 0.6807, 0.2444, 0.6756, 0.2693, 0.6718, 0.2568, 0.672, 0.2569, 0.6685, 0.2694, 0.6683, 0.2694, 0.6683, 0.2569, 0.6685, 0.2573, 0.6633, 0.2697, 0.663, 0.2568, 0.672, 0.2442, 0.6721, 0.2444, 0.6687, 0.2569, 0.6685, 0.2569, 0.6685, 0.2444, 0.6687, 0.2448, 0.6635, 0.2573, 0.6633, 0.2693, 0.6718, 0.2694, 0.6683, 0.2819, 0.6681, 0.2818, 0.6716, 0.2818, 0.6716, 0.2819, 0.6681, 0.2944, 0.6678, 0.2944, 0.6715, 0.2694, 0.6683, 0.2697, 0.663, 0.2822, 0.6627, 0.2819, 0.6681, 0.2819, 0.6681, 0.2822, 0.6627, 0.2946, 0.6625, 0.2944, 0.6678, 0.4512, 0.2114, 0.4512, 0.1971, 0.4633, 0.19, 0.4633, 0.2114, 0.4633, 0.2114, 0.4633, 0.19, 0.4757, 0.1827, 0.4757, 0.2115, 0.4512, 0.1971, 0.4512, 0.1829, 0.4633, 0.1686, 0.4633, 0.19, 0.4633, 0.19, 0.4633, 0.1686, 0.4757, 0.1539, 0.4757, 0.1827, 0.4512, 0.2114, 0.4633, 0.2114, 0.4633, 0.2329, 0.4512, 0.2256, 0.4512, 0.2256, 0.4633, 0.2329, 0.4633, 0.2543, 0.4512, 0.2399, 0.4633, 0.2114, 0.4757, 0.2115, 0.4757, 0.2403, 0.4633, 0.2329, 0.4633, 0.2329, 0.4757, 0.2403, 0.4757, 0.2691, 0.4633, 0.2543, 0.4512, 0.2114, 0.4512, 0.2256, 0.4393, 0.2185, 0.4393, 0.2113, 0.4393, 0.2113, 0.4393, 0.2185, 0.4275, 0.2115, 0.4275, 0.2113, 0.4512, 0.2256, 0.4512, 0.2399, 0.4393, 0.2257, 0.4393, 0.2185, 0.4393, 0.2185, 0.4393, 0.2257, 0.4275, 0.2117, 0.4275, 0.2115, 0.4512, 0.2114, 0.4393, 0.2113, 0.4393, 0.2041, 0.4512, 0.1971, 0.4512, 0.1971, 0.4393, 0.2041, 0.4393, 0.1969, 0.4512, 0.1829, 0.4393, 0.2113, 0.4275, 0.2113, 0.4275, 0.2111, 0.4393, 0.2041, 0.4393, 0.2041, 0.4275, 0.2111, 0.4275, 0.2108, 0.4393, 0.1969, 0.271, 0.6428, 0.2587, 0.643, 0.2597, 0.6295, 0.2718, 0.6293, 0.2718, 0.6293, 0.2597, 0.6295, 0.2608, 0.6148, 0.2727, 0.6145, 0.2587, 0.643, 0.2465, 0.6433, 0.2476, 0.6298, 0.2597, 0.6295, 0.2597, 0.6295, 0.2476, 0.6298, 0.2488, 0.615, 0.2608, 0.6148, 0.271, 0.6428, 0.2718, 0.6293, 0.2839, 0.629, 0.2832, 0.6425, 0.2832, 0.6425, 0.2839, 0.629, 0.296, 0.6288, 0.2955, 0.6422, 0.2718, 0.6293, 0.2727, 0.6145, 0.2847, 0.6143, 0.2839, 0.629, 0.2839, 0.629, 0.2847, 0.6143, 0.2966, 0.6141, 0.296, 0.6288, 0.271, 0.6428, 0.2832, 0.6425, 0.2826, 0.654, 0.2703, 0.6542, 0.2703, 0.6542, 0.2826, 0.654, 0.2822, 0.6627, 0.2697, 0.663, 0.2832, 0.6425, 0.2955, 0.6422, 0.295, 0.6537, 0.2826, 0.654, 0.2826, 0.654, 0.295, 0.6537, 0.2946, 0.6625, 0.2822, 0.6627, 0.271, 0.6428, 0.2703, 0.6542, 0.2579, 0.6545, 0.2587, 0.643, 0.2587, 0.643, 0.2579, 0.6545, 0.2455, 0.6548, 0.2465, 0.6433, 0.2703, 0.6542, 0.2697, 0.663, 0.2573, 0.6633, 0.2579, 0.6545, 0.2579, 0.6545, 0.2573, 0.6633, 0.2448, 0.6635, 0.2455, 0.6548, 0.271, 0.701, 0.2832, 0.7009, 0.2839, 0.7145, 0.2718, 0.7145, 0.2718, 0.7145, 0.2839, 0.7145, 0.2847, 0.7293, 0.2727, 0.7293, 0.2832, 0.7009, 0.2955, 0.7009, 0.296, 0.7145, 0.2839, 0.7145, 0.2839, 0.7145, 0.296, 0.7145, 0.2966, 0.7293, 0.2847, 0.7293, 0.271, 0.701, 0.2718, 0.7145, 0.2597, 0.7145, 0.2587, 0.701, 0.2587, 0.701, 0.2597, 0.7145, 0.2476, 0.7145, 0.2465, 0.701, 0.2718, 0.7145, 0.2727, 0.7293, 0.2608, 0.7293, 0.2597, 0.7145, 0.2597, 0.7145, 0.2608, 0.7293, 0.2488, 0.7293, 0.2476, 0.7145, 0.271, 0.701, 0.2587, 0.701, 0.2579, 0.6894, 0.2703, 0.6894, 0.2703, 0.6894, 0.2579, 0.6894, 0.2573, 0.6807, 0.2697, 0.6806, 0.2587, 0.701, 0.2465, 0.701, 0.2455, 0.6895, 0.2579, 0.6894, 0.2579, 0.6894, 0.2455, 0.6895, 0.2448, 0.6807, 0.2573, 0.6807, 0.271, 0.701, 0.2703, 0.6894, 0.2826, 0.6894, 0.2832, 0.7009, 0.2832, 0.7009, 0.2826, 0.6894, 0.295, 0.6894, 0.2955, 0.7009, 0.2703, 0.6894, 0.2697, 0.6806, 0.2822, 0.6806, 0.2826, 0.6894, 0.2826, 0.6894, 0.2822, 0.6806, 0.2946, 0.6805, 0.295, 0.6894, 0.2789, 0.8287, 0.2898, 0.8287, 0.2907, 0.8467, 0.28, 0.8467, 0.28, 0.8467, 0.2907, 0.8467, 0.2916, 0.8648, 0.2811, 0.8648, 0.2898, 0.8287, 0.3007, 0.8287, 0.3014, 0.8467, 0.2907, 0.8467, 0.2907, 0.8467, 0.3014, 0.8467, 0.3022, 0.8648, 0.2916, 0.8648, 0.2789, 0.8287, 0.28, 0.8467, 0.2692, 0.8467, 0.2679, 0.8287, 0.2679, 0.8287, 0.2692, 0.8467, 0.2585, 0.8467, 0.257, 0.8287, 0.28, 0.8467, 0.2811, 0.8648, 0.2705, 0.8648, 0.2692, 0.8467, 0.2692, 0.8467, 0.2705, 0.8648, 0.26, 0.8648, 0.2585, 0.8467, 0.2789, 0.8287, 0.2679, 0.8287, 0.2667, 0.8109, 0.2778, 0.8109, 0.2778, 0.8109, 0.2667, 0.8109, 0.2654, 0.7936, 0.2767, 0.7936, 0.2679, 0.8287, 0.257, 0.8287, 0.2556, 0.8109, 0.2667, 0.8109, 0.2667, 0.8109, 0.2556, 0.8109, 0.2541, 0.7936, 0.2654, 0.7936, 0.2789, 0.8287, 0.2778, 0.8109, 0.2889, 0.8109, 0.2898, 0.8287, 0.2898, 0.8287, 0.2889, 0.8109, 0.3, 0.8109, 0.3007, 0.8287, 0.2778, 0.8109, 0.2767, 0.7936, 0.288, 0.7936, 0.2889, 0.8109, 0.2889, 0.8109, 0.288, 0.7936, 0.2992, 0.7936, 0.3, 0.8109, 0.2746, 0.7604, 0.2863, 0.7604, 0.2871, 0.7767, 0.2757, 0.7767, 0.2757, 0.7767, 0.2871, 0.7767, 0.288, 0.7936, 0.2767, 0.7936, 0.2863, 0.7604, 0.2979, 0.7604, 0.2986, 0.7767, 0.2871, 0.7767, 0.2871, 0.7767, 0.2986, 0.7767, 0.2992, 0.7936, 0.288, 0.7936, 0.2746, 0.7604, 0.2757, 0.7767, 0.2642, 0.7767, 0.263, 0.7604, 0.263, 0.7604, 0.2642, 0.7767, 0.2527, 0.7767, 0.2514, 0.7604, 0.2757, 0.7767, 0.2767, 0.7936, 0.2654, 0.7936, 0.2642, 0.7767, 0.2642, 0.7767, 0.2654, 0.7936, 0.2541, 0.7936, 0.2527, 0.7767, 0.2746, 0.7604, 0.263, 0.7604, 0.2619, 0.7446, 0.2737, 0.7446, 0.2737, 0.7446, 0.2619, 0.7446, 0.2608, 0.7293, 0.2727, 0.7293, 0.263, 0.7604, 0.2514, 0.7604, 0.2501, 0.7446, 0.2619, 0.7446, 0.2619, 0.7446, 0.2501, 0.7446, 0.2488, 0.7293, 0.2608, 0.7293, 0.2746, 0.7604, 0.2737, 0.7446, 0.2855, 0.7446, 0.2863, 0.7604, 0.2863, 0.7604, 0.2855, 0.7446, 0.2972, 0.7446, 0.2979, 0.7604, 0.2737, 0.7446, 0.2727, 0.7293, 0.2847, 0.7293, 0.2855, 0.7446, 0.2855, 0.7446, 0.2847, 0.7293, 0.2966, 0.7293, 0.2972, 0.7446, 0.2789, 0.5155, 0.2679, 0.5155, 0.2692, 0.4976, 0.28, 0.4975, 0.28, 0.4975, 0.2692, 0.4976, 0.2705, 0.4795, 0.2811, 0.4795, 0.2679, 0.5155, 0.257, 0.5156, 0.2585, 0.4976, 0.2692, 0.4976, 0.2692, 0.4976, 0.2585, 0.4976, 0.26, 0.4795, 0.2705, 0.4795, 0.2789, 0.5155, 0.28, 0.4975, 0.2907, 0.4975, 0.2898, 0.5154, 0.2898, 0.5154, 0.2907, 0.4975, 0.3014, 0.4975, 0.3007, 0.5154, 0.28, 0.4975, 0.2811, 0.4795, 0.2916, 0.4795, 0.2907, 0.4975, 0.2907, 0.4975, 0.2916, 0.4795, 0.3022, 0.4795, 0.3014, 0.4975, 0.2789, 0.5155, 0.2898, 0.5154, 0.2889, 0.5331, 0.2778, 0.5332, 0.2778, 0.5332, 0.2889, 0.5331, 0.288, 0.5504, 0.2767, 0.5505, 0.2898, 0.5154, 0.3007, 0.5154, 0.3, 0.533, 0.2889, 0.5331, 0.2889, 0.5331, 0.3, 0.533, 0.2992, 0.5502, 0.288, 0.5504, 0.2789, 0.5155, 0.2778, 0.5332, 0.2667, 0.5333, 0.2679, 0.5155, 0.2679, 0.5155, 0.2667, 0.5333, 0.2556, 0.5334, 0.257, 0.5156, 0.2778, 0.5332, 0.2767, 0.5505, 0.2654, 0.5506, 0.2667, 0.5333, 0.2667, 0.5333, 0.2654, 0.5506, 0.2541, 0.5507, 0.2556, 0.5334, 0.2746, 0.5835, 0.263, 0.5837, 0.2642, 0.5674, 0.2757, 0.5673, 0.2757, 0.5673, 0.2642, 0.5674, 0.2654, 0.5506, 0.2767, 0.5505, 0.263, 0.5837, 0.2514, 0.5839, 0.2527, 0.5676, 0.2642, 0.5674, 0.2642, 0.5674, 0.2527, 0.5676, 0.2541, 0.5507, 0.2654, 0.5506, 0.2746, 0.5835, 0.2757, 0.5673, 0.2871, 0.5671, 0.2863, 0.5834, 0.2863, 0.5834, 0.2871, 0.5671, 0.2986, 0.567, 0.2979, 0.5832, 0.2757, 0.5673, 0.2767, 0.5505, 0.288, 0.5504, 0.2871, 0.5671, 0.2871, 0.5671, 0.288, 0.5504, 0.2992, 0.5502, 0.2986, 0.567, 0.2746, 0.5835, 0.2863, 0.5834, 0.2855, 0.5991, 0.2737, 0.5993, 0.2737, 0.5993, 0.2855, 0.5991, 0.2847, 0.6143, 0.2727, 0.6145, 0.2863, 0.5834, 0.2979, 0.5832, 0.2972, 0.5989, 0.2855, 0.5991, 0.2855, 0.5991, 0.2972, 0.5989, 0.2966, 0.6141, 0.2847, 0.6143, 0.2746, 0.5835, 0.2737, 0.5993, 0.2619, 0.5995, 0.263, 0.5837, 0.263, 0.5837, 0.2619, 0.5995, 0.2501, 0.5997, 0.2514, 0.5839, 0.2737, 0.5993, 0.2727, 0.6145, 0.2608, 0.6148, 0.2619, 0.5995, 0.2619, 0.5995, 0.2608, 0.6148, 0.2488, 0.615, 0.2501, 0.5997, 0.5612, 0.2118, 0.5612, 0.1341, 0.5826, 0.1268, 0.5826, 0.2119, 0.5826, 0.2119, 0.5826, 0.1268, 0.6104, 0.1212, 0.6104, 0.2119, 0.5612, 0.1341, 0.5612, 0.05629, 0.5826, 0.04178, 0.5826, 0.1268, 0.5826, 0.1268, 0.5826, 0.04178, 0.6104, 0.03053, 0.6104, 0.1212, 0.5612, 0.2118, 0.5826, 0.2119, 0.5826, 0.2969, 0.5612, 0.2896, 0.5612, 0.2896, 0.5826, 0.2969, 0.5826, 0.382, 0.5612, 0.3674, 0.5826, 0.2119, 0.6104, 0.2119, 0.6104, 0.3026, 0.5826, 0.2969, 0.5826, 0.2969, 0.6104, 0.3026, 0.6104, 0.3933, 0.5826, 0.382, 0.5612, 0.2118, 0.5612, 0.2896, 0.5442, 0.2813, 0.5442, 0.2118, 0.5442, 0.2118, 0.5442, 0.2813, 0.5296, 0.2725, 0.5296, 0.2117, 0.5612, 0.2896, 0.5612, 0.3674, 0.5442, 0.3507, 0.5442, 0.2813, 0.5442, 0.2813, 0.5442, 0.3507, 0.5296, 0.3334, 0.5296, 0.2725, 0.5612, 0.2118, 0.5442, 0.2118, 0.5442, 0.1423, 0.5612, 0.1341, 0.5612, 0.1341, 0.5442, 0.1423, 0.5442, 0.07279, 0.5612, 0.05629, 0.5442, 0.2118, 0.5296, 0.2117, 0.5296, 0.1509, 0.5442, 0.1423, 0.5442, 0.1423, 0.5296, 0.1509, 0.5296, 0.09003, 0.5442, 0.07279, 0.5018, 0.2116, 0.5018, 0.1673, 0.5155, 0.1592, 0.5155, 0.2116, 0.5155, 0.2116, 0.5155, 0.1592, 0.5296, 0.1509, 0.5296, 0.2117, 0.5018, 0.1673, 0.5018, 0.123, 0.5155, 0.1068, 0.5155, 0.1592, 0.5155, 0.1592, 0.5155, 0.1068, 0.5296, 0.09003, 0.5296, 0.1509, 0.5018, 0.2116, 0.5155, 0.2116, 0.5155, 0.2641, 0.5018, 0.2559, 0.5018, 0.2559, 0.5155, 0.2641, 0.5155, 0.3165, 0.5018, 0.3002, 0.5155, 0.2116, 0.5296, 0.2117, 0.5296, 0.2725, 0.5155, 0.2641, 0.5155, 0.2641, 0.5296, 0.2725, 0.5296, 0.3334, 0.5155, 0.3165, 0.5018, 0.2116, 0.5018, 0.2559, 0.4885, 0.248, 0.4885, 0.2115, 0.4885, 0.2115, 0.4885, 0.248, 0.4757, 0.2403, 0.4757, 0.2115, 0.5018, 0.2559, 0.5018, 0.3002, 0.4885, 0.2844, 0.4885, 0.248, 0.4885, 0.248, 0.4885, 0.2844, 0.4757, 0.2691, 0.4757, 0.2403, 0.5018, 0.2116, 0.4885, 0.2115, 0.4885, 0.1751, 0.5018, 0.1673, 0.5018, 0.1673, 0.4885, 0.1751, 0.4885, 0.1387, 0.5018, 0.123, 0.4885, 0.2115, 0.4757, 0.2115, 0.4757, 0.1827, 0.4885, 0.1751, 0.4885, 0.1751, 0.4757, 0.1827, 0.4757, 0.1539, 0.4885, 0.1387, 0.3559, 0.6722, 0.3559, 0.594, 0.3642, 0.5849, 0.3642, 0.6722, 0.3642, 0.6722, 0.3642, 0.5849, 0.3724, 0.5758, 0.3724, 0.6722, 0.3559, 0.594, 0.3559, 0.5157, 0.3642, 0.4976, 0.3642, 0.5849, 0.3642, 0.5849, 0.3642, 0.4976, 0.3724, 0.4795, 0.3724, 0.5758, 0.3559, 0.6722, 0.3642, 0.6722, 0.3642, 0.7594, 0.3559, 0.7504, 0.3559, 0.7504, 0.3642, 0.7594, 0.3642, 0.8467, 0.3559, 0.8286, 0.3642, 0.6722, 0.3724, 0.6722, 0.3724, 0.7685, 0.3642, 0.7594, 0.3642, 0.7594, 0.3724, 0.7685, 0.3724, 0.8648, 0.3642, 0.8467, 0.3559, 0.6722, 0.3559, 0.7504, 0.3476, 0.7413, 0.3476, 0.6722, 0.3476, 0.6722, 0.3476, 0.7413, 0.3393, 0.7322, 0.3393, 0.6722, 0.3559, 0.7504, 0.3559, 0.8286, 0.3476, 0.8104, 0.3476, 0.7413, 0.3476, 0.7413, 0.3476, 0.8104, 0.3393, 0.7923, 0.3393, 0.7322, 0.3559, 0.6722, 0.3476, 0.6722, 0.3476, 0.603, 0.3559, 0.594, 0.3559, 0.594, 0.3476, 0.603, 0.3476, 0.5339, 0.3559, 0.5157, 0.3476, 0.6722, 0.3393, 0.6722, 0.3393, 0.6121, 0.3476, 0.603, 0.3476, 0.603, 0.3393, 0.6121, 0.3393, 0.552, 0.3476, 0.5339, 0.0, 0.0, 0.0, 0.0, 0.0, 0.0, 0.0, 0.0, 0.0, 0.0, 0.0, 0.0, 0.0, 0.0, 0.0, 0.0, 0.0, 0.0, 0.0, 0.0, 0.0, 0.0, 0.0, 0.0, 0.0, 0.0, 0.0, 0.0, 0.0, 0.0, 0.0, 0.0, 0.0, 0.0, 0.0, 0.0, 0.0, 0.0, 0.0, 0.0, 0.0, 0.0, 0.0, 0.0, 0.0, 0.0, 0.0, 0.0, 0.0, 0.0, 0.0, 0.0, 0.0, 0.0, 0.0, 0.0, 0.0, 0.0, 0.0, 0.0, 0.0, 0.0, 0.0, 0.0, 0.0, 0.0, 0.0, 0.0, 0.0, 0.0, 0.0, 0.0, 0.0, 0.0, 0.0, 0.0, 0.0, 0.0, 0.0, 0.0, 0.0, 0.0, 0.0, 0.0, 0.0, 0.0, 0.0, 0.0, 0.0, 0.0, 0.0, 0.0, 0.0, 0.0, 0.0, 0.0, 0.0, 0.0, 0.0, 0.0, 0.0, 0.0, 0.0, 0.0, 0.0, 0.0, 0.0, 0.0, 0.0, 0.0, 0.0, 0.0, 0.0, 0.0, 0.0, 0.0, 0.0, 0.0, 0.0, 0.0, 0.0, 0.0, 0.0, 0.0, 0.0, 0.0, 0.0, 0.0, 0.8934, 0.1394, 0.8934, 0.08218, 0.8946, 0.08076, 0.8946, 0.1394, 0.8946, 0.1394, 0.8946, 0.08076, 0.8959, 0.07934, 0.8959, 0.1394, 0.8934, 0.08218, 0.8934, 0.02495, 0.8946, 0.02211, 0.8946, 0.08076, 0.8946, 0.08076, 0.8946, 0.02211, 0.8959, 0.01927, 0.8959, 0.07934, 0.8934, 0.1394, 0.8946, 0.1394, 0.8946, 0.1981, 0.8934, 0.1966, 0.8934, 0.1966, 0.8946, 0.1981, 0.8946, 0.2567, 0.8934, 0.2539, 0.8946, 0.1394, 0.8959, 0.1394, 0.8959, 0.1995, 0.8946, 0.1981, 0.8946, 0.1981, 0.8959, 0.1995, 0.8959, 0.2596, 0.8946, 0.2567, 0.8934, 0.1394, 0.8934, 0.1966, 0.8921, 0.1952, 0.8921, 0.1394, 0.8921, 0.1394, 0.8921, 0.1952, 0.8908, 0.1938, 0.8908, 0.1394, 0.8934, 0.1966, 0.8934, 0.2539, 0.8921, 0.251, 0.8921, 0.1952, 0.8921, 0.1952, 0.8921, 0.251, 0.8908, 0.2482, 0.8908, 0.1938, 0.8934, 0.1394, 0.8921, 0.1394, 0.8921, 0.0836, 0.8934, 0.08218, 0.8934, 0.08218, 0.8921, 0.0836, 0.8921, 0.0278, 0.8934, 0.02495, 0.8921, 0.1394, 0.8908, 0.1394, 0.8908, 0.08503, 0.8921, 0.0836, 0.8921, 0.0836, 0.8908, 0.08503, 0.8908, 0.03064, 0.8921, 0.0278, 0.0, 0.0, 0.0, 0.0, 0.0, 0.0, 0.0, 0.0, 0.0, 0.0, 0.0, 0.0, 0.0, 0.0, 0.0, 0.0, 0.0, 0.0, 0.0, 0.0, 0.0, 0.0, 0.0, 0.0, 0.0, 0.0, 0.0, 0.0, 0.0, 0.0, 0.0, 0.0, 0.0, 0.0, 0.0, 0.0, 0.0, 0.0, 0.0, 0.0, 0.0, 0.0, 0.0, 0.0, 0.0, 0.0, 0.0, 0.0, 0.0, 0.0, 0.0, 0.0, 0.0, 0.0, 0.0, 0.0, 0.0, 0.0, 0.0, 0.0, 0.0, 0.0, 0.0, 0.0, 0.0, 0.0, 0.0, 0.0, 0.0, 0.0, 0.0, 0.0, 0.0, 0.0, 0.0, 0.0, 0.0, 0.0, 0.0, 0.0, 0.0, 0.0, 0.0, 0.0, 0.0, 0.0, 0.0, 0.0, 0.0, 0.0, 0.0, 0.0, 0.0, 0.0, 0.0, 0.0, 0.0, 0.0, 0.0, 0.0, 0.0, 0.0, 0.0, 0.0, 0.0, 0.0, 0.0, 0.0, 0.0, 0.0, 0.0, 0.0, 0.0, 0.0, 0.0, 0.0, 0.0, 0.0, 0.0, 0.0, 0.0, 0.0, 0.0, 0.0, 0.0, 0.0, 0.0, 0.0, 0.0, 0.0, 0.0, 0.0, 0.0, 0.0, 0.0, 0.0, 0.0, 0.0, 0.0, 0.0, 0.0, 0.0, 0.0, 0.0, 0.0, 0.0, 0.0, 0.0, 0.0, 0.0, 0.0, 0.0, 0.0, 0.0, 0.0, 0.0, 0.0, 0.0, 0.0, 0.0, 0.0, 0.0, 0.0, 0.0, 0.0, 0.0, 0.0, 0.0, 0.0, 0.0, 0.0, 0.0, 0.0, 0.0, 0.0, 0.0, 0.0, 0.0, 0.0, 0.0, 0.0, 0.0, 0.0, 0.0, 0.0, 0.0, 0.0, 0.0, 0.0, 0.0, 0.0, 0.0, 0.0, 0.0, 0.0, 0.0, 0.0, 0.0, 0.0, 0.0, 0.0, 0.0, 0.0, 0.0, 0.0, 0.0, 0.0, 0.0, 0.0, 0.0, 0.0, 0.0, 0.0, 0.0, 0.0, 0.0, 0.0, 0.0, 0.0, 0.0, 0.0, 0.0, 0.0, 0.0, 0.0, 0.0, 0.0, 0.0, 0.0, 0.0, 0.0, 0.0, 0.0, 0.0, 0.0, 0.0, 0.0, 0.0, 0.0, 0.0, 0.0, 0.0, 0.0, 0.0, 0.0, 0.0, 0.0, 0.0, 0.0, 0.0, 0.0, 0.0, 0.0, 0.0, 0.0, 0.0, 0.0, 0.0, 0.0, 0.0, 0.0, 0.0, 0.0, 0.0, 0.0, 0.0, 0.0, 0.0, 0.0, 0.0, 0.0, 0.0, 0.0, 0.0, 0.0, 0.0, 0.0, 0.0, 0.0, 0.0, 0.0, 0.0, 0.0, 0.0, 0.0, 0.0, 0.0, 0.0, 0.0, 0.0, 0.0, 0.0, 0.0, 0.0, 0.0, 0.0, 0.0, 0.0, 0.0, 0.0, 0.0, 0.0, 0.0, 0.0, 0.0, 0.0, 0.0, 0.0, 0.0, 0.0, 0.0, 0.0, 0.0, 0.0, 0.0, 0.0, 0.0, 0.0, 0.0, 0.0, 0.0, 0.0, 0.0, 0.0, 0.0, 0.0, 0.0, 0.0, 0.0, 0.0, 0.0, 0.0, 0.0, 0.0, 0.0, 0.0, 0.0, 0.0, 0.0, 0.0, 0.0, 0.0, 0.0, 0.0, 0.0, 0.0, 0.0, 0.0, 0.0, 0.0, 0.0, 0.0, 0.0, 0.0, 0.0, 0.0, 0.0, 0.0, 0.0, 0.0, 0.0, 0.0, 0.0, 0.0, 0.0, 0.0, 0.0, 0.0, 0.0, 0.0, 0.0, 0.0, 0.0, 0.0, 0.0, 0.0, 0.0, 0.0, 0.0, 0.0, 0.0, 0.0, 0.0, 0.0, 0.8407, 0.1394, 0.8406, 0.109, 0.8468, 0.1035, 0.8469, 0.1394, 0.8469, 0.1394, 0.8468, 0.1035, 0.8535, 0.09791, 0.8536, 0.1394, 0.8406, 0.109, 0.8403, 0.08341, 0.8465, 0.0731, 0.8468, 0.1035, 0.8468, 0.1035, 0.8465, 0.0731, 0.8532, 0.06285, 0.8535, 0.09791, 0.8407, 0.1394, 0.8469, 0.1394, 0.8468, 0.1754, 0.8406, 0.1698, 0.8406, 0.1698, 0.8468, 0.1754, 0.8465, 0.2057, 0.8403, 0.1954, 0.8469, 0.1394, 0.8536, 0.1394, 0.8535, 0.1809, 0.8468, 0.1754, 0.8468, 0.1754, 0.8535, 0.1809, 0.8532, 0.216, 0.8465, 0.2057, 0.8407, 0.1394, 0.8406, 0.1698, 0.8354, 0.1643, 0.8352, 0.1394, 0.8352, 0.1394, 0.8354, 0.1643, 0.8313, 0.1608, 0.8308, 0.1394, 0.8406, 0.1698, 0.8403, 0.1954, 0.8354, 0.185, 0.8354, 0.1643, 0.8354, 0.1643, 0.8354, 0.185, 0.8323, 0.176, 0.8313, 0.1608, 0.8407, 0.1394, 0.8352, 0.1394, 0.8354, 0.1145, 0.8406, 0.109, 0.8406, 0.109, 0.8354, 0.1145, 0.8354, 0.09384, 0.8403, 0.08341, 0.8352, 0.1394, 0.8308, 0.1394, 0.8313, 0.1181, 0.8354, 0.1145, 0.8354, 0.1145, 0.8313, 0.1181, 0.8323, 0.1028, 0.8354, 0.09384, 0.8386, 0.2203, 0.8451, 0.2358, 0.8443, 0.241, 0.8376, 0.2246, 0.8376, 0.2246, 0.8443, 0.241, 0.8434, 0.2435, 0.8365, 0.2267, 0.8451, 0.2358, 0.8521, 0.2507, 0.8515, 0.2567, 0.8443, 0.241, 0.8443, 0.241, 0.8515, 0.2567, 0.8507, 0.2596, 0.8434, 0.2435, 0.8386, 0.2203, 0.8376, 0.2246, 0.8318, 0.2067, 0.833, 0.2035, 0.833, 0.2035, 0.8318, 0.2067, 0.8273, 0.1867, 0.8288, 0.1847, 0.8376, 0.2246, 0.8365, 0.2267, 0.8305, 0.2084, 0.8318, 0.2067, 0.8318, 0.2067, 0.8305, 0.2084, 0.826, 0.1879, 0.8273, 0.1867, 0.8386, 0.2203, 0.833, 0.2035, 0.8344, 0.1972, 0.8396, 0.2114, 0.8396, 0.2114, 0.8344, 0.1972, 0.8354, 0.185, 0.8403, 0.1954, 0.833, 0.2035, 0.8288, 0.1847, 0.8306, 0.1809, 0.8344, 0.1972, 0.8344, 0.1972, 0.8306, 0.1809, 0.8323, 0.176, 0.8354, 0.185, 0.8386, 0.2203, 0.8396, 0.2114, 0.8459, 0.2249, 0.8451, 0.2358, 0.8451, 0.2358, 0.8459, 0.2249, 0.8527, 0.2381, 0.8521, 0.2507, 0.8396, 0.2114, 0.8403, 0.1954, 0.8465, 0.2057, 0.8459, 0.2249, 0.8459, 0.2249, 0.8465, 0.2057, 0.8532, 0.216, 0.8527, 0.2381, 0.8254, 0.1394, 0.8262, 0.1628, 0.8246, 0.1638, 0.8237, 0.1394, 0.8237, 0.1394, 0.8246, 0.1638, 0.8232, 0.1644, 0.8223, 0.1394, 0.8262, 0.1628, 0.8288, 0.1847, 0.8273, 0.1867, 0.8246, 0.1638, 0.8246, 0.1638, 0.8273, 0.1867, 0.826, 0.1879, 0.8232, 0.1644, 0.8254, 0.1394, 0.8237, 0.1394, 0.8246, 0.1151, 0.8262, 0.116, 0.8262, 0.116, 0.8246, 0.1151, 0.8273, 0.09213, 0.8288, 0.09416, 0.8237, 0.1394, 0.8223, 0.1394, 0.8232, 0.1145, 0.8246, 0.1151, 0.8246, 0.1151, 0.8232, 0.1145, 0.826, 0.09098, 0.8273, 0.09213, 0.8254, 0.1394, 0.8262, 0.116, 0.8284, 0.1178, 0.8277, 0.1394, 0.8277, 0.1394, 0.8284, 0.1178, 0.8313, 0.1181, 0.8308, 0.1394, 0.8262, 0.116, 0.8288, 0.09416, 0.8306, 0.09798, 0.8284, 0.1178, 0.8284, 0.1178, 0.8306, 0.09798, 0.8323, 0.1028, 0.8313, 0.1181, 0.8254, 0.1394, 0.8277, 0.1394, 0.8284, 0.161, 0.8262, 0.1628, 0.8262, 0.1628, 0.8284, 0.161, 0.8306, 0.1809, 0.8288, 0.1847, 0.8277, 0.1394, 0.8308, 0.1394, 0.8313, 0.1608, 0.8284, 0.161, 0.8284, 0.161, 0.8313, 0.1608, 0.8323, 0.176, 0.8306, 0.1809, 0.8386, 0.05856, 0.833, 0.0753, 0.8318, 0.07209, 0.8376, 0.05423, 0.8376, 0.05423, 0.8318, 0.07209, 0.8305, 0.07046, 0.8365, 0.05216, 0.833, 0.0753, 0.8288, 0.09416, 0.8273, 0.09213, 0.8318, 0.07209, 0.8318, 0.07209, 0.8273, 0.09213, 0.826, 0.09098, 0.8305, 0.07046, 0.8386, 0.05856, 0.8376, 0.05423, 0.8443, 0.03781, 0.8451, 0.04306, 0.8451, 0.04306, 0.8443, 0.03781, 0.8515, 0.02211, 0.8521, 0.02817, 0.8376, 0.05423, 0.8365, 0.05216, 0.8434, 0.03535, 0.8443, 0.03781, 0.8443, 0.03781, 0.8434, 0.03535, 0.8507, 0.01927, 0.8515, 0.02211, 0.8386, 0.05856, 0.8451, 0.04306, 0.8459, 0.05389, 0.8396, 0.06744, 0.8396, 0.06744, 0.8459, 0.05389, 0.8465, 0.0731, 0.8403, 0.08341, 0.8451, 0.04306, 0.8521, 0.02817, 0.8527, 0.04068, 0.8459, 0.05389, 0.8459, 0.05389, 0.8527, 0.04068, 0.8532, 0.06285, 0.8465, 0.0731, 0.8386, 0.05856, 0.8396, 0.06744, 0.8344, 0.08166, 0.833, 0.0753, 0.833, 0.0753, 0.8344, 0.08166, 0.8306, 0.09798, 0.8288, 0.09416, 0.8396, 0.06744, 0.8403, 0.08341, 0.8354, 0.09384, 0.8344, 0.08166, 0.8344, 0.08166, 0.8354, 0.09384, 0.8323, 0.1028, 0.8306, 0.09798])
me_cube_001.materials.append(mat_material_001)
me_cube_001.use_remesh_preserve_volume = False
me_cube_001.use_remesh_preserve_attributes = False
me_cube_001.use_mirror_vertex_groups = False
me_cube_001.update()
me_cylinder = bpy.data.meshes.new('Cylinder')
me_cylinder.from_pydata([(-1.198e-08, 0.8608, -1.0), (0.0, 1.0, 1.0), (0.2944, 0.8089, -1.0), (0.342, 0.9397, 1.0), (0.5533, 0.6594, -1.0), (0.6428, 0.766, 1.0), (0.7455, 0.4304, -1.0), (0.866, 0.5, 1.0), (0.8478, 0.1495, -1.0), (0.9848, 0.1736, 1.0), (0.8478, -0.1495, -1.0), (0.9848, -0.1736, 1.0), (0.7455, -0.4304, -1.0), (0.866, -0.5, 1.0), (0.5533, -0.6594, -1.0), (0.6428, -0.766, 1.0), (0.2944, -0.8089, -1.0), (0.342, -0.9397, 1.0), (1.18e-07, -0.8608, -1.0), (1.51e-07, -1.0, 1.0), (-0.2944, -0.8089, -1.0), (-0.342, -0.9397, 1.0), (-0.5533, -0.6594, -1.0), (-0.6428, -0.766, 1.0), (-0.7455, -0.4304, -1.0), (-0.866, -0.5, 1.0), (-0.8478, -0.1495, -1.0), (-0.9848, -0.1736, 1.0), (-0.8478, 0.1495, -1.0), (-0.9848, 0.1736, 1.0), (-0.7455, 0.4304, -1.0), (-0.866, 0.5, 1.0), (-0.5533, 0.6594, -1.0), (-0.6428, 0.766, 1.0), (-0.2944, 0.8089, -1.0), (-0.342, 0.9397, 1.0), (0.342, 0.9397, 2.795), (-2.582e-10, 1.0, 2.795), (0.6428, 0.766, 2.795), (0.866, 0.5, 2.795), (0.9848, 0.1736, 2.795), (0.9848, -0.1736, 2.795), (0.866, -0.5, 2.795), (0.6428, -0.766, 2.795), (0.342, -0.9397, 2.795), (1.507e-07, -1.0, 2.795), (-0.342, -0.9397, 2.795), (-0.6428, -0.766, 2.795), (-0.866, -0.5, 2.795), (-0.9848, -0.1736, 2.795), (-0.9848, 0.1736, 2.795), (-0.866, 0.5, 2.795), (-0.6428, 0.766, 2.795), (-0.342, 0.9397, 2.795), (0.3033, 0.8332, -0.5738), (-9.984e-09, 0.8867, -0.5738), (0.57, 0.6793, -0.5738), (0.7679, 0.4433, -0.5738), (0.8732, 0.154, -0.5738), (0.8732, -0.154, -0.5738), (0.7679, -0.4433, -0.5738), (0.57, -0.6793, -0.5738), (0.3033, -0.8332, -0.5738), (1.239e-07, -0.8867, -0.5738), (-0.3033, -0.8332, -0.5738), (-0.57, -0.6793, -0.5738), (-0.7679, -0.4433, -0.5738), (-0.8732, -0.154, -0.5738), (-0.8732, 0.154, -0.5738), (-0.7679, 0.4433, -0.5738), (-0.57, 0.6793, -0.5738), (-0.3033, 0.8332, -0.5738), (0.429, 1.179, 3.561), (2.106e-08, 1.254, 3.561), (0.8063, 0.9609, 3.561), (1.086, 0.6272, 3.561), (1.235, 0.2178, 3.561), (1.235, -0.2178, 3.561), (1.086, -0.6272, 3.561), (0.8063, -0.9609, 3.561), (0.429, -1.179, 3.561), (2.105e-07, -1.254, 3.561), (-0.429, -1.179, 3.561), (-0.8063, -0.9609, 3.561), (-1.086, -0.6272, 3.561), (-1.235, -0.2178, 3.561), (-1.235, 0.2178, 3.561), (-1.086, 0.6272, 3.561), (-0.8063, 0.9609, 3.561), (-0.429, 1.179, 3.561), (0.429, 1.179, 4.319), (2.074e-08, 1.254, 4.319), (0.8063, 0.9609, 4.319), (1.086, 0.6272, 4.319), (1.235, 0.2178, 4.319), (1.235, -0.2178, 4.319), (1.086, -0.6272, 4.319), (0.8063, -0.9609, 4.319), (0.429, -1.179, 4.319), (2.101e-07, -1.254, 4.319), (-0.429, -1.179, 4.319), (-0.8063, -0.9609, 4.319), (-1.086, -0.6272, 4.319), (-1.235, -0.2178, 4.319), (-1.235, 0.2178, 4.319), (-1.086, 0.6272, 4.319), (-0.8063, 0.9609, 4.319), (-0.429, 1.179, 4.319), (-1.453e-08, 0.7647, -1.0), (0.2615, 0.7186, -1.0), (0.4915, 0.5858, -1.0), (0.6623, 0.3824, -1.0), (0.7531, 0.1328, -1.0), (0.7531, -0.1328, -1.0), (0.6623, -0.3824, -1.0), (0.4915, -0.5858, -1.0), (0.2615, -0.7186, -1.0), (1.009e-07, -0.7647, -1.0), (-0.2615, -0.7186, -1.0), (-0.4915, -0.5858, -1.0), (-0.6623, -0.3824, -1.0), (-0.7531, -0.1328, -1.0), (-0.7531, 0.1328, -1.0), (-0.6623, 0.3824, -1.0), (-0.4915, 0.5858, -1.0), (-0.2615, 0.7186, -1.0), (0.2677, 0.7355, -0.5738), (-1.425e-08, 0.7827, -0.5738), (0.5031, 0.5996, -0.5738), (0.6778, 0.3914, -0.5738), (0.7708, 0.1359, -0.5738), (0.7708, -0.1359, -0.5738), (0.6778, -0.3914, -0.5738), (0.5031, -0.5996, -0.5738), (0.2677, -0.7355, -0.5738), (1.039e-07, -0.7827, -0.5738), (-0.2677, -0.7355, -0.5738), (-0.5031, -0.5996, -0.5738), (-0.6778, -0.3914, -0.5738), (-0.7708, -0.1359, -0.5738), (-0.7708, 0.1359, -0.5738), (-0.6778, 0.3914, -0.5738), (-0.5031, 0.5996, -0.5738), (-0.2677, 0.7355, -0.5738)], [], [(0, 1, 3, 2), (2, 3, 5, 4), (4, 5, 7, 6), (6, 7, 9, 8), (8, 9, 11, 10), (10, 11, 13, 12), (12, 13, 15, 14), (14, 15, 17, 16), (16, 17, 19, 18), (18, 19, 21, 20), (20, 21, 23, 22), (22, 23, 25, 24), (24, 25, 27, 26), (26, 27, 29, 28), (28, 29, 31, 30), (30, 31, 33, 32), (53, 37, 91, 107), (32, 33, 35, 34), (34, 35, 1, 0), (10, 12, 114, 113), (50, 49, 67, 68), (31, 29, 86, 87), (13, 11, 77, 78), (39, 40, 94, 93), (52, 53, 107, 106), (38, 39, 93, 92), (21, 19, 81, 82), (51, 52, 106, 105), (36, 38, 92, 90), (3, 1, 73, 72), (50, 51, 105, 104), (29, 27, 85, 86), (11, 9, 76, 77), (37, 36, 90, 91), (49, 50, 104, 103), (1, 35, 89, 73), (19, 17, 80, 81), (48, 49, 103, 102), (69, 68, 140, 141), (43, 42, 60, 61), (51, 50, 68, 69), (44, 43, 61, 62), (36, 37, 55, 54), (52, 51, 69, 70), (45, 44, 62, 63), (38, 36, 54, 56), (53, 52, 70, 71), (46, 45, 63, 64), (39, 38, 56, 57), (37, 53, 71, 55), (47, 46, 64, 65), (40, 39, 57, 58), (48, 47, 65, 66), (41, 40, 58, 59), (49, 48, 66, 67), (42, 41, 59, 60), (75, 74, 92, 93), (80, 79, 97, 98), (72, 73, 91, 90), (85, 84, 102, 103), (73, 89, 107, 91), (78, 77, 95, 96), (83, 82, 100, 101), (88, 87, 105, 106), (76, 75, 93, 94), (81, 80, 98, 99), (86, 85, 103, 104), (74, 72, 90, 92), (79, 78, 96, 97), (84, 83, 101, 102), (89, 88, 106, 107), (77, 76, 94, 95), (82, 81, 99, 100), (87, 86, 104, 105), (40, 41, 95, 94), (5, 3, 72, 74), (23, 21, 82, 83), (41, 42, 96, 95), (42, 43, 97, 96), (15, 13, 78, 79), (33, 31, 87, 88), (43, 44, 98, 97), (7, 5, 74, 75), (25, 23, 83, 84), (44, 45, 99, 98), (45, 46, 100, 99), (17, 15, 79, 80), (35, 33, 88, 89), (46, 47, 101, 100), (9, 7, 75, 76), (27, 25, 84, 85), (47, 48, 102, 101), (108, 109, 110, 111, 112, 113, 114, 115, 116, 117, 118, 119, 120, 121, 122, 123, 124, 125), (20, 22, 119, 118), (30, 32, 124, 123), (6, 8, 112, 111), (16, 18, 117, 116), (26, 28, 122, 121), (2, 4, 110, 109), (12, 14, 115, 114), (22, 24, 120, 119), (32, 34, 125, 124), (8, 10, 113, 112), (18, 20, 118, 117), (28, 30, 123, 122), (4, 6, 111, 110), (14, 16, 116, 115), (0, 2, 109, 108), (24, 26, 121, 120), (34, 0, 108, 125), (126, 127, 143, 142, 141, 140, 139, 138, 137, 136, 135, 134, 133, 132, 131, 130, 129, 128), (62, 61, 133, 134), (54, 55, 127, 126), (70, 69, 141, 142), (63, 62, 134, 135), (56, 54, 126, 128), (71, 70, 142, 143), (64, 63, 135, 136), (57, 56, 128, 129), (55, 71, 143, 127), (65, 64, 136, 137), (58, 57, 129, 130), (66, 65, 137, 138), (59, 58, 130, 131), (67, 66, 138, 139), (60, 59, 131, 132), (68, 67, 139, 140), (61, 60, 132, 133)])
me_cylinder.polygons.foreach_set('use_smooth', [True] * 128)
_uv = me_cylinder.uv_layers.new(name='UVMap')
_uv.uv.foreach_set('vector', [0.9893, -0.0007839, 0.991, 0.1875, 0.9673, 0.1875, 0.969, -0.0007839, 0.969, -0.0007839, 0.9673, 0.1875, 0.9451, 0.1876, 0.9498, -0.0007241, 1.025, 0.01215, 1.032, 0.2005, 1.014, 0.2004, 1.009, 0.01204, 1.009, 0.01204, 1.014, 0.2004, 0.9919, 0.2003, 0.9902, 0.01198, 0.9902, 0.01198, 0.9919, 0.2003, 0.9682, 0.2003, 0.9699, 0.01198, 0.9699, 0.01198, 0.9682, 0.2003, 0.946, 0.2004, 0.9507, 0.01204, 0.9474, 0.494, 0.9401, 0.3056, 0.9582, 0.3058, 0.963, 0.4941, 0.963, 0.4941, 0.9582, 0.3058, 0.9804, 0.3058, 0.9821, 0.4941, 0.9821, 0.4941, 0.9804, 0.3058, 1.004, 0.3058, 1.002, 0.4941, 1.002, 0.4941, 1.004, 0.3058, 1.026, 0.3058, 1.022, 0.4941, 1.022, 0.4941, 1.026, 0.3058, 1.044, 0.3056, 1.037, 0.494, 1.04, -0.002653, 1.048, 0.1857, 1.029, 0.1856, 1.025, -0.002765, 1.025, -0.002765, 1.029, 0.1856, 1.007, 0.1855, 1.006, -0.002825, 1.006, -0.002825, 1.007, 0.1855, 0.9836, 0.1855, 0.9852, -0.002825, 0.9852, -0.002825, 0.9836, 0.1855, 0.9613, 0.1856, 0.9661, -0.002765, 0.9661, -0.002765, 0.9613, 0.1856, 0.9432, 0.1857, 0.9505, -0.002653, 0.9935, 0.1516, 0.9698, 0.1516, 0.9669, 0.007895, 0.9966, 0.00794, 1.024, -0.0006118, 1.031, 0.1877, 1.013, 0.1876, 1.008, -0.0007241, 1.008, -0.0007241, 1.013, 0.1876, 0.991, 0.1875, 0.9893, -0.0007839, 0.9464, 0.8283, 0.9641, 0.8423, 0.9599, 0.8493, 0.9442, 0.8368, 0.9818, 0.1567, 1.005, 0.1567, 1.004, 0.4741, 0.9828, 0.4741, 0.9613, 0.1856, 0.9836, 0.1855, 0.9806, 0.4266, 0.9527, 0.4267, 0.946, 0.2004, 0.9682, 0.2003, 0.9652, 0.4414, 0.9373, 0.4415, 0.959, 0.3229, 0.9812, 0.3229, 0.9782, 0.4666, 0.9503, 0.4665, 1.016, 0.1517, 0.9935, 0.1516, 0.9966, 0.00794, 1.024, 0.008069, 0.9409, 0.3227, 0.959, 0.3229, 0.9503, 0.4665, 0.9276, 0.4664, 1.026, 0.3058, 1.004, 0.3058, 1.007, 0.06468, 1.035, 0.06459, 0.9595, 0.1567, 0.9414, 0.1568, 0.9282, 0.01316, 0.951, 0.01303, 0.9476, 0.1516, 0.9295, 0.1517, 0.9163, 0.008069, 0.939, 0.00794, 0.9673, 0.1875, 0.991, 0.1875, 0.994, 0.4287, 0.9643, 0.4287, 0.9818, 0.1567, 0.9595, 0.1567, 0.951, 0.01303, 0.9789, 0.01299, 0.9836, 0.1855, 1.007, 0.1855, 1.01, 0.4266, 0.9806, 0.4266, 0.9682, 0.2003, 0.9919, 0.2003, 0.9949, 0.4414, 0.9652, 0.4414, 0.9698, 0.1516, 0.9476, 0.1516, 0.939, 0.00794, 0.9669, 0.007895, 1.005, 0.1567, 0.9818, 0.1567, 0.9789, 0.01299, 1.009, 0.01303, 0.991, 0.1875, 1.013, 0.1876, 1.022, 0.4288, 0.994, 0.4287, 1.004, 0.3058, 0.9804, 0.3058, 0.9774, 0.06468, 1.007, 0.06468, 1.028, 0.1568, 1.005, 0.1567, 1.009, 0.01303, 1.036, 0.01316, 0.399, 0.1809, 0.4772, 0.1285, 0.4853, 0.1676, 0.4164, 0.2139, 1.045, 0.3227, 1.027, 0.3229, 1.023, 0.005454, 1.039, 0.005339, 0.9595, 0.1567, 0.9818, 0.1567, 0.9828, 0.4741, 0.9631, 0.4741, 1.014, 0.1491, 1.032, 0.1492, 1.026, 0.4666, 1.01, 0.4665, 0.9476, 0.1516, 0.9698, 0.1516, 0.9709, 0.469, 0.9512, 0.469, 0.9414, 0.1568, 0.9595, 0.1567, 0.9631, 0.4741, 0.9471, 0.4742, 0.9918, 0.149, 1.014, 0.1491, 1.01, 0.4665, 0.9904, 0.4664, 0.9295, 0.1517, 0.9476, 0.1516, 0.9512, 0.469, 0.9351, 0.4691, 0.9935, 0.1516, 1.016, 0.1517, 1.012, 0.4691, 0.9919, 0.469, 0.9681, 0.149, 0.9918, 0.149, 0.9904, 0.4664, 0.9694, 0.4664, 0.959, 0.3229, 0.9409, 0.3227, 0.9468, 0.005339, 0.9629, 0.005454, 0.9698, 0.1516, 0.9935, 0.1516, 0.9919, 0.469, 0.9709, 0.469, 0.9459, 0.1491, 0.9681, 0.149, 0.9694, 0.4664, 0.9497, 0.4665, 0.9812, 0.3229, 0.959, 0.3229, 0.9629, 0.005454, 0.9826, 0.005516, 0.9278, 0.1492, 0.9459, 0.1491, 0.9497, 0.4665, 0.9337, 0.4666, 1.005, 0.3229, 0.9812, 0.3229, 0.9826, 0.005516, 1.004, 0.005516, 1.005, 0.1567, 1.028, 0.1568, 1.024, 0.4742, 1.004, 0.4741, 1.027, 0.3229, 1.005, 0.3229, 1.004, 0.005516, 1.023, 0.005454, 1.023, 0.4415, 1.046, 0.4417, 1.046, 0.513, 1.023, 0.5129, 0.9774, 0.06468, 0.9495, 0.06459, 0.9495, -0.006743, 0.9774, -0.006656, 0.9643, 0.4287, 0.994, 0.4287, 0.994, 0.5, 0.9643, 0.5, 1.01, 0.4266, 1.038, 0.4267, 1.038, 0.4981, 1.01, 0.498, 0.994, 0.4287, 1.022, 0.4288, 1.022, 0.5001, 0.994, 0.5, 0.9373, 0.4415, 0.9652, 0.4414, 0.9652, 0.5128, 0.9373, 0.5129, 1.058, 0.06443, 1.035, 0.06459, 1.035, -0.006743, 1.058, -0.006906, 0.9299, 0.4269, 0.9527, 0.4267, 0.9527, 0.4981, 0.9299, 0.4982, 0.9949, 0.4414, 1.023, 0.4415, 1.023, 0.5129, 0.9949, 0.5128, 1.007, 0.06468, 0.9774, 0.06468, 0.9774, -0.006656, 1.007, -0.006656, 0.9806, 0.4266, 1.01, 0.4266, 1.01, 0.498, 0.9806, 0.498, 0.9364, 0.4288, 0.9643, 0.4287, 0.9643, 0.5, 0.9364, 0.5001, 0.9495, 0.06459, 0.9268, 0.06443, 0.9268, -0.006906, 0.9495, -0.006743, 1.038, 0.4267, 1.061, 0.4269, 1.061, 0.4982, 1.038, 0.4981, 1.022, 0.4288, 1.045, 0.4289, 1.045, 0.5003, 1.022, 0.5001, 0.9652, 0.4414, 0.9949, 0.4414, 0.9949, 0.5128, 0.9652, 0.5128, 1.035, 0.06459, 1.007, 0.06468, 1.007, -0.006656, 1.035, -0.006743, 0.9527, 0.4267, 0.9806, 0.4266, 0.9806, 0.498, 0.9527, 0.4981, 0.9812, 0.3229, 1.005, 0.3229, 1.008, 0.4666, 0.9782, 0.4666, 0.9451, 0.1876, 0.9673, 0.1875, 0.9643, 0.4287, 0.9364, 0.4288, 1.044, 0.3056, 1.026, 0.3058, 1.035, 0.06459, 1.058, 0.06443, 1.005, 0.3229, 1.027, 0.3229, 1.036, 0.4665, 1.008, 0.4666, 1.027, 0.3229, 1.045, 0.3227, 1.059, 0.4664, 1.036, 0.4665, 0.9582, 0.3058, 0.9401, 0.3056, 0.9268, 0.06443, 0.9495, 0.06459, 0.9432, 0.1857, 0.9613, 0.1856, 0.9527, 0.4267, 0.9299, 0.4269, 1.032, 0.1492, 1.014, 0.1491, 1.023, 0.005426, 1.045, 0.005589, 1.014, 0.2004, 1.032, 0.2005, 1.046, 0.4417, 1.023, 0.4415, 1.029, 0.1856, 1.048, 0.1857, 1.061, 0.4269, 1.038, 0.4267, 1.014, 0.1491, 0.9918, 0.149, 0.9948, 0.005339, 1.023, 0.005426, 0.9918, 0.149, 0.9681, 0.149, 0.9651, 0.005339, 0.9948, 0.005339, 0.9804, 0.3058, 0.9582, 0.3058, 0.9495, 0.06459, 0.9774, 0.06468, 1.013, 0.1876, 1.031, 0.1877, 1.045, 0.4289, 1.022, 0.4288, 0.9681, 0.149, 0.9459, 0.1491, 0.9372, 0.005426, 0.9651, 0.005339, 0.9919, 0.2003, 1.014, 0.2004, 1.023, 0.4415, 0.9949, 0.4414, 1.007, 0.1855, 1.029, 0.1856, 1.038, 0.4267, 1.01, 0.4266, 0.9459, 0.1491, 0.9278, 0.1492, 0.9145, 0.005589, 0.9372, 0.005426, 0.8751, 0.892, 0.8813, 0.8684, 0.8929, 0.8493, 0.9086, 0.8368, 0.9264, 0.8324, 0.9442, 0.8368, 0.9599, 0.8493, 0.9715, 0.8684, 0.9777, 0.892, 0.9777, 0.917, 0.9715, 0.9405, 0.9599, 0.9596, 0.9442, 0.9722, 0.9264, 0.9765, 0.9086, 0.9722, 0.8929, 0.9596, 0.8813, 0.9405, 0.8751, 0.917, 0.9772, 0.945, 0.9641, 0.9666, 0.9599, 0.9596, 0.9715, 0.9405, 0.8887, 0.9666, 0.8756, 0.945, 0.8813, 0.9405, 0.8929, 0.9596, 0.9063, 0.8283, 0.9264, 0.8234, 0.9264, 0.8324, 0.9086, 0.8368, 0.9841, 0.8904, 0.9841, 0.9185, 0.9777, 0.917, 0.9777, 0.892, 0.9264, 0.9856, 0.9063, 0.9807, 0.9086, 0.9722, 0.9264, 0.9765, 0.8756, 0.8639, 0.8887, 0.8423, 0.8929, 0.8493, 0.8813, 0.8684, 0.9641, 0.8423, 0.9772, 0.8639, 0.9715, 0.8684, 0.9599, 0.8493, 0.9641, 0.9666, 0.9464, 0.9807, 0.9442, 0.9722, 0.9599, 0.9596, 0.8756, 0.945, 0.8686, 0.9185, 0.8751, 0.917, 0.8813, 0.9405, 0.9264, 0.8234, 0.9464, 0.8283, 0.9442, 0.8368, 0.9264, 0.8324, 0.9841, 0.9185, 0.9772, 0.945, 0.9715, 0.9405, 0.9777, 0.917, 0.9063, 0.9807, 0.8887, 0.9666, 0.8929, 0.9596, 0.9086, 0.9722, 0.8887, 0.8423, 0.9063, 0.8283, 0.9086, 0.8368, 0.8929, 0.8493, 0.9772, 0.8639, 0.9841, 0.8904, 0.9777, 0.892, 0.9715, 0.8684, 0.8686, 0.8904, 0.8756, 0.8639, 0.8813, 0.8684, 0.8751, 0.892, 0.9464, 0.9807, 0.9264, 0.9856, 0.9264, 0.9765, 0.9442, 0.9722, 0.8686, 0.9185, 0.8686, 0.8904, 0.8751, 0.892, 0.8751, 0.917, 0.3481, 0.5952, 0.3268, 0.493, 0.332, 0.387, 0.3631, 0.2901, 0.4164, 0.2139, 0.4853, 0.1676, 0.5617, 0.1567, 0.6362, 0.1827, 0.7, 0.2423, 0.7452, 0.3285, 0.7666, 0.4306, 0.7613, 0.5366, 0.7302, 0.6335, 0.677, 0.7098, 0.608, 0.7561, 0.5317, 0.7669, 0.4571, 0.7409, 0.3934, 0.6813, 0.7899, 0.5465, 0.7546, 0.6564, 0.7302, 0.6335, 0.7613, 0.5366, 0.3217, 0.6129, 0.2976, 0.4971, 0.3268, 0.493, 0.3481, 0.5952, 0.3387, 0.2673, 0.399, 0.1809, 0.4164, 0.2139, 0.3631, 0.2901, 0.7958, 0.4265, 0.7899, 0.5465, 0.7613, 0.5366, 0.7666, 0.4306, 0.373, 0.7105, 0.3217, 0.6129, 0.3481, 0.5952, 0.3934, 0.6813, 0.3035, 0.3771, 0.3387, 0.2673, 0.3631, 0.2901, 0.332, 0.387, 0.7716, 0.3107, 0.7958, 0.4265, 0.7666, 0.4306, 0.7452, 0.3285, 0.4452, 0.778, 0.373, 0.7105, 0.3934, 0.6813, 0.4571, 0.7409, 0.2976, 0.4971, 0.3035, 0.3771, 0.332, 0.387, 0.3268, 0.493, 0.7204, 0.2132, 0.7716, 0.3107, 0.7452, 0.3285, 0.7, 0.2423, 0.5297, 0.8074, 0.4452, 0.778, 0.4571, 0.7409, 0.5317, 0.7669, 0.6481, 0.1456, 0.7204, 0.2132, 0.7, 0.2423, 0.6362, 0.1827, 0.6162, 0.7952, 0.5297, 0.8074, 0.5317, 0.7669, 0.608, 0.7561, 0.5637, 0.1162, 0.6481, 0.1456, 0.6362, 0.1827, 0.5617, 0.1567, 0.6943, 0.7427, 0.6162, 0.7952, 0.608, 0.7561, 0.677, 0.7098, 0.4772, 0.1285, 0.5637, 0.1162, 0.5617, 0.1567, 0.4853, 0.1676, 0.7546, 0.6564, 0.6943, 0.7427, 0.677, 0.7098, 0.7302, 0.6335])
me_cylinder.materials.append(mat_material_002)
me_cylinder.use_remesh_preserve_volume = False
me_cylinder.use_remesh_preserve_attributes = False
me_cylinder.use_mirror_vertex_groups = False
me_cylinder.update()

# ---- objects
ob_cube = bpy.data.objects.new('Cube', me_cube_001)
ob_cylinder = bpy.data.objects.new('Cylinder', me_cylinder)
ob_camera = bpy.data.objects.new('Camera', cam_camera)

# ---- transforms, parenting, visibility, modifiers, constraints
ob_cube.location = (1.233, -0.002055, 1.173)
ob_cube.lineart.crease_threshold = 0.0
ob_cylinder.location = (0.2545, 0.0, 1.426)
ob_cylinder.rotation_euler = (0.0, -1.143, 0.0)
ob_cylinder.scale = (1.0, 1.0, 0.05451)
ob_cylinder.lineart.crease_threshold = 0.0
_m = ob_cylinder.modifiers.new('Subsurf', 'SUBSURF')
_m.uv_smooth = 'PRESERVE_CORNERS'
_m.quality = 2
_m.levels = 2
_m.show_only_control_edges = False
ob_camera.location = (7.481, -6.508, 6.803)
ob_camera.rotation_euler = (1.109, 0.0, 0.8149)
ob_camera.lock_rotations_4d = False
ob_camera.empty_display_type = 'ARROWS'
ob_camera.color = (0.0, 0.0, 0.0, 0.0)
ob_camera.display_type = 'WIRE'
ob_camera.lineart.crease_threshold = 0.0

# ---- collection membership
col_collection_1.objects.link(ob_cube)
col_collection_1.objects.link(ob_cylinder)
col_collection_1.objects.link(ob_camera)

# ---- scene / render settings (as saved in the file)
scene.camera = ob_camera
scene.frame_start = 1; scene.frame_end = 250; scene.frame_set(1)
scene.render.engine = 'BLENDER_EEVEE_NEXT'
scene.render.resolution_percentage = 50
scene.render.dither_intensity = 0.0
scene.cycles.use_denoising = False
scene.cycles.samples = 128
scene.cycles.sampling_pattern = 'TABULATED_SOBOL'
scene.cycles.use_adaptive_sampling = False
scene.cycles.use_light_tree = False
scene.cycles.blur_glossy = 0.0
scene.cycles.sample_clamp_indirect = 0.0
scene.view_settings.view_transform = 'Standard'
bpy.context.view_layer.update()

# ---- added for rendering (the .blend has no usable light): sun
light_auto_sun = bpy.data.lights.new('AutoSun', 'SUN')
light_auto_sun.energy = 3.0
light_auto_sun.angle = 0.0523599
ob_auto_sun = bpy.data.objects.new('AutoSun', light_auto_sun)
scene.collection.objects.link(ob_auto_sun)
ob_auto_sun.rotation_euler = (0.872665, 0.174533, 0.523599)
bpy.context.view_layer.update()
